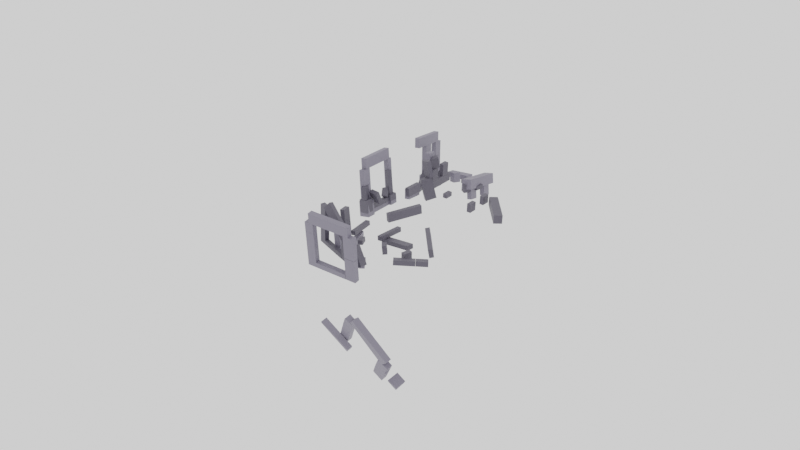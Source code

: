 # Source: stonehenge.blend  (saved by Blender 2.92.15; exported with 4.5.12 LTS)
import bpy
from mathutils import Matrix  # noqa: F401  (used for matrix-valued properties, if any)

bpy.ops.wm.read_factory_settings(use_empty=True)
scene = bpy.context.scene
scene.name = 'Scene'

# ---- collections
col_collection = bpy.data.collections.new('Collection'); scene.collection.children.link(col_collection)

# ---- images (referenced by path relative to the original .blend; pixels are not part of the script)
import os
ASSET_DIR = os.environ.get("B2B_ASSET_DIR", "")  # directory of the original .blend (textures are referenced by path, not embedded)
HERE = os.path.dirname(os.path.abspath(__file__))  # packed textures are extracted next to this script under _unpacked/

def load_image(name, relpath, width, height, colorspace="sRGB"):
    """Load a texture the original file referenced (path relative to the .blend, or extracted next to this script)."""
    p = next((c for c in (os.path.join(HERE, relpath), os.path.join(ASSET_DIR, relpath)) if relpath and os.path.exists(c)), "")
    if p:
        img = bpy.data.images.load(p, check_existing=True)
        img.name = name
    else:  # same state as the original file: an image datablock whose file is absent (Cycles renders it pink)
        img = bpy.data.images.new(name, width, height)
        img.source = "FILE"
        img.filepath = "//" + (relpath or name)
    img.colorspace_settings.name = colorspace
    return img
img_stonehenge_uv = load_image('Stonehenge-UV', 'stonehenge-state1.png', 1024, 1024, 'sRGB')

# ---- materials (node trees are filled in below, after node groups)
mat_stone = bpy.data.materials.new('Stone')
mat_stone_001 = bpy.data.materials.new('Stone.001')
mat_stone_001.diffuse_color = (0.2053, 0.1914, 0.2529, 1.0)
mat_stone_001.roughness = 0.5
mat_stone_001.specular_intensity = 0.7

# ---- material node trees
mat_stone.use_nodes = True; mat_stone.node_tree.nodes.clear()
_N = mat_stone.node_tree.nodes; _L = mat_stone.node_tree.links
n0 = _N.new('ShaderNodeOutputMaterial'); n0.name = 'Material Output'; n0.location = (300, 300)
n1 = _N.new('ShaderNodeTexNoise'); n1.name = 'Noise Texture'; n1.location = (209, 173)
n1.inputs[3].default_value = 20.0
n2 = _N.new('ShaderNodeBsdfPrincipled'); n2.name = 'Principled BSDF'; n2.location = (-304, 442)
n2.distribution = 'GGX'
n2.subsurface_method = 'BURLEY'
n2.inputs[0].default_value = (0.1067, 0.09975, 0.1305, 1.0)
n2.inputs[3].default_value = 1.45
n2.inputs[13].default_value = 0.7
n2.inputs[14].default_value = (0.5533, 0.5499, 0.5653, 1.0)
n2.inputs[27].default_value = (0.0, 0.0, 0.0, 1.0)
n2.inputs[28].default_value = 1.0
n3 = _N.new('ShaderNodeTexVoronoi'); n3.name = 'Voronoi Texture'; n3.location = (-11, 215)
n3.inputs[2].default_value = 0.0
n4 = _N.new('ShaderNodeTexImage'); n4.name = 'Image Texture'; n4.location = (100, 633)
n4.image = img_stonehenge_uv
_L.new(n2.outputs[0], n0.inputs[0])
_L.new(n1.outputs[1], n0.inputs[2])
_L.new(n3.outputs[1], n1.inputs[2])
n0.is_active_output = True
mat_stone_001.use_nodes = True; mat_stone_001.node_tree.nodes.clear()
_N = mat_stone_001.node_tree.nodes; _L = mat_stone_001.node_tree.links
n0 = _N.new('ShaderNodeBsdfPrincipled'); n0.name = 'Principled BSDF'; n0.location = (10, 300)
n0.distribution = 'GGX'
n0.subsurface_method = 'BURLEY'
n0.inputs[0].default_value = (0.2053, 0.1914, 0.2529, 1.0)
n0.inputs[3].default_value = 1.45
n0.inputs[13].default_value = 0.7
n0.inputs[27].default_value = (0.0, 0.0, 0.0, 1.0)
n0.inputs[28].default_value = 1.0
n1 = _N.new('ShaderNodeOutputMaterial'); n1.name = 'Material Output'; n1.location = (300, 300)
_L.new(n0.outputs[0], n1.inputs[0])
n1.is_active_output = True

# ---- world
world_world = bpy.data.worlds.new('World'); scene.world = world_world
world_world.use_nodes = True; world_world.node_tree.nodes.clear()
_N = world_world.node_tree.nodes; _L = world_world.node_tree.links
n0 = _N.new('ShaderNodeOutputWorld'); n0.name = 'World Output'; n0.location = (300, 300)
n1 = _N.new('ShaderNodeBackground'); n1.name = 'Background'; n1.location = (10, 300)
n1.inputs[0].default_value = (1.0, 1.0, 1.0, 1.0)
_L.new(n1.outputs[0], n0.inputs[0])
n0.is_active_output = True
world_world.color = (0.05088, 0.05088, 0.05088)
world_world.use_sun_shadow = False
world_world.sun_shadow_jitter_overblur = 0.0

# ---- lights
light_light = bpy.data.lights.new('Light', 'POINT')
light_light.transmission_factor = 0.0
light_light.energy = 5000.0
light_light.shadow_soft_size = 0.1
light_light.shadow_maximum_resolution = 0.006
light_light.use_absolute_resolution = True

# ---- meshes
me_east2 = bpy.data.meshes.new('East2')
me_east2.from_pydata([(6.186, 28.66, -1.029), (5.533, 28.53, -6.089), (6.145, 26.66, -0.9724), (5.492, 26.53, -6.033), (5.214, 28.68, -0.9042), (4.561, 28.55, -5.965), (5.172, 26.68, -0.8476), (4.52, 26.55, -5.908), (1.94, 23.53, -10.4), (4.894, 23.46, -10.78), (1.943, 21.57, -10.0), (4.898, 21.5, -10.38), (1.81, 23.33, -11.38), (4.764, 23.26, -11.76), (1.813, 21.37, -10.98), (4.768, 21.3, -11.36), (-1.094, 22.87, -9.393), (1.753, 23.58, -9.917), (-0.7837, 21.05, -10.16), (2.063, 21.76, -10.69), (-1.346, 23.21, -10.3), (1.501, 23.92, -10.82), (-1.036, 21.39, -11.07), (1.811, 22.1, -11.6), (4.926, 20.52, -10.19), (4.911, 28.37, -11.79), (6.909, 20.47, -10.44), (6.895, 28.33, -12.04), (4.796, 20.32, -11.16), (4.782, 28.17, -12.76), (6.779, 20.28, -11.41), (6.765, 28.13, -13.02), (1.932, 27.47, -11.21), (4.887, 27.4, -11.59), (1.936, 25.51, -10.81), (4.891, 25.44, -11.19), (1.802, 27.27, -12.18), (4.757, 27.2, -12.56), (1.806, 25.31, -11.78), (4.761, 25.24, -12.16), (0.5044, 20.63, -10.4), (7.903, 19.77, -13.36), (0.1228, 20.25, -11.25), (7.522, 19.39, -14.2), (4.017, 23.48, -1.503), (4.117, 24.98, -1.009), (5.976, 23.43, -1.755), (6.076, 24.93, -1.26), (3.859, 23.92, -2.815), (3.959, 25.42, -2.321), (5.818, 23.87, -3.067), (5.918, 25.37, -2.572), (4.81, 18.28, -1.902), (4.806, 20.23, -2.299), (5.815, 18.26, -2.031), (5.811, 20.21, -2.428), (4.679, 18.08, -2.885), (4.675, 20.03, -3.282), (5.683, 18.06, -3.014), (5.68, 20.01, -3.411), (4.271, 28.53, -13.01), (6.481, 28.14, -14.97), (4.524, 26.67, -12.34), (6.734, 26.27, -14.3), (3.611, 28.2, -13.68), (5.821, 27.81, -15.64), (3.864, 26.33, -13.02), (6.074, 25.94, -14.98), (1.988, 18.51, -7.026), (7.184, 19.33, -6.694), (2.429, 16.19, -8.182), (7.625, 17.02, -7.849), (1.971, 19.1, -8.206), (7.166, 19.92, -7.873), (2.412, 16.78, -9.361), (7.608, 17.6, -9.029), (-2.005, 17.59, -7.211), (1.978, 17.92, -6.859), (-1.836, 17.68, -9.202), (2.147, 18.01, -8.85), (-2.091, 18.59, -7.174), (1.892, 18.92, -6.821), (-1.922, 18.68, -9.164), (2.061, 19.01, -8.812), (3.194, -0.04207, -0.3752), (2.979, 7.7, 1.68), (5.189, 0.04036, -0.4777), (4.975, 7.782, 1.577), (3.133, 0.213, -1.342), (2.919, 7.955, 0.7127), (5.129, 0.2954, -1.445), (4.915, 8.038, 0.6102), (2.808, -0.02159, -6.168), (2.808, 5.789, -7.193), (3.779, -0.02159, -6.168), (3.779, 5.789, -7.193), (2.808, -0.1956, -7.155), (2.808, 5.615, -8.18), (3.779, -0.1956, -7.155), (3.779, 5.615, -8.18), (0.8382, 0.0072, -5.679), (3.818, 0.0072, -5.679), (0.8382, -1.962, -5.332), (3.818, -1.962, -5.332), (0.8382, -0.3277, -7.579), (3.818, -0.3277, -7.579), (0.8382, -2.297, -7.231), (3.818, -2.297, -7.231), (-0.7765, 0.8541, -6.592), (1.891, 2.046, -7.178), (-0.4921, 1.178, -4.639), (2.175, 2.37, -5.225), (-0.3533, -0.04993, -6.504), (2.314, 1.142, -7.09), (-0.0689, 0.2739, -4.551), (2.599, 1.466, -5.137), (-2.154, -0.04706, -6.589), (0.8262, -0.04706, -6.589), (-2.154, -1.721, -5.494), (0.8262, -1.721, -5.494), (-2.154, -0.5956, -7.428), (0.8262, -0.5956, -7.428), (-2.154, -2.269, -6.333), (0.8262, -2.269, -6.333), (2.379, 7.805, -7.081), (3.818, 7.805, -7.081), (2.379, 5.883, -6.743), (3.818, 5.883, -6.743), (2.379, 7.47, -8.981), (3.818, 7.47, -8.981), (2.379, 5.548, -8.642), (3.818, 5.548, -8.642), (-3.199, 7.235, -7.345), (2.361, 7.235, -7.345), (-3.199, 6.176, -7.349), (2.361, 6.176, -7.349), (-3.199, 7.239, -8.347), (2.361, 7.239, -8.347), (-3.199, 6.18, -8.352), (2.361, 6.18, -8.352), (1.059, 6.294, -7.631), (2.549, 5.268, -6.874), (0.4746, 5.412, -7.677), (1.964, 4.386, -6.919), (1.403, 6.113, -8.555), (2.893, 5.087, -7.797), (0.8193, 5.231, -8.6), (2.309, 4.205, -7.843), (1.779, 10.24, -5.454), (1.779, 14.21, -6.155), (3.779, 10.24, -5.454), (3.779, 14.21, -6.155), (1.779, 10.06, -6.441), (1.779, 14.04, -7.142), (3.779, 10.06, -6.441), (3.779, 14.04, -7.142), (6.047, 20.29, 13.96), (5.28, 25.76, 6.941), (8.031, 20.24, 13.7), (7.263, 25.71, 6.686), (5.857, 18.74, 12.77), (5.089, 24.21, 5.754), (7.84, 18.69, 12.52), (7.073, 24.16, 5.499), (4.846, 19.86, 5.979), (6.887, 19.81, 5.717), (4.849, 17.95, 6.369), (6.89, 17.9, 6.107), (4.721, 19.67, 5.042), (6.762, 19.62, 4.78), (4.724, 17.75, 5.433), (6.765, 17.71, 5.171), (4.848, 24.78, 4.972), (6.878, 24.74, 4.711), (4.851, 22.87, 5.362), (6.881, 22.82, 5.101), (4.723, 24.59, 4.035), (6.753, 24.54, 3.774), (4.726, 22.68, 4.425), (6.756, 22.63, 4.165), (0.3256, -16.21, 7.886), (-5.4, -15.72, 1.846), (1.7, -16.76, 6.539), (-4.026, -16.27, 0.499), (0.08816, -17.18, 8.032), (-5.637, -16.69, 1.993), (1.462, -17.72, 6.685), (-4.263, -17.23, 0.6458), (2.808, -10.85, 1.861), (2.808, -5.31, -0.1571), (3.779, -10.85, 1.861), (3.779, -5.31, -0.1571), (2.808, -11.2, 0.9193), (2.808, -5.653, -1.099), (3.779, -11.2, 0.9193), (3.779, -5.653, -1.099), (-2.165, -10.47, 0.06698), (3.794, -10.47, 0.06697), (-2.165, -12.35, 0.751), (3.794, -12.35, 0.751), (-2.165, -10.81, -0.8747), (3.794, -10.81, -0.8747), (-2.165, -12.69, -0.1906), (3.794, -12.69, -0.1906), (4.641, -16.51, 5.665), (3.655, -15.85, -0.5983), (5.601, -16.51, 5.514), (4.615, -15.84, -0.7491), (4.628, -17.51, 5.561), (3.642, -16.84, -0.7021), (5.587, -17.51, 5.41), (4.601, -16.84, -0.8528), (1.207, -16.48, 6.25), (5.603, -16.47, 5.559), (1.525, -16.7, 8.27), (5.921, -16.68, 7.579), (1.193, -17.51, 6.144), (5.589, -17.49, 5.453), (1.511, -17.72, 8.163), (5.907, -17.71, 7.472), (2.022, -15.03, 8.783), (6.016, -15.07, 10.75), (1.708, -16.97, 9.388), (5.702, -17.01, 11.35), (2.448, -15.38, 7.91), (6.442, -15.41, 9.873), (2.135, -17.32, 8.514), (6.128, -17.35, 10.48), (-4.509, -15.67, -1.063), (-2.572, -15.67, -1.367), (-4.243, -15.85, 0.6302), (-2.306, -15.85, 0.3258), (-4.523, -16.67, -1.167), (-2.586, -16.66, -1.471), (-4.256, -16.85, 0.5265), (-2.319, -16.84, 0.2221), (-2.547, -15.67, -1.371), (4.355, -15.65, -2.456), (-2.281, -15.85, 0.3219), (4.621, -15.83, -0.7626), (-2.561, -16.66, -1.475), (4.341, -16.64, -2.559), (-2.294, -16.84, 0.2182), (4.608, -16.82, -0.8664), (2.765, -12.74, 6.701), (2.765, -11.11, 5.561), (3.779, -12.74, 6.701), (3.779, -11.11, 5.561), (2.765, -13.32, 5.872), (2.765, -11.69, 4.732), (3.779, -13.32, 5.872), (3.779, -11.69, 4.732), (4.003, -4.151, 18.61), (2.788, 0.8991, 12.09), (5.97, -3.802, 18.52), (4.755, 1.247, 11.99), (4.11, -4.929, 17.99), (2.895, 0.1211, 11.47), (6.078, -4.58, 17.89), (4.862, 0.4695, 11.37), (5.211, -4.851, 13.25), (5.179, -6.102, 6.379), (5.131, -6.545, 13.56), (5.099, -7.795, 6.688), (4.21, -4.805, 13.25), (4.178, -6.056, 6.376), (4.13, -6.499, 13.56), (4.098, -7.749, 6.684), (3.472, -8.905, 9.797), (5.432, -8.827, 9.774), (3.532, -10.0, 11.12), (5.491, -9.927, 11.1), (3.495, -9.676, 9.157), (5.455, -9.598, 9.133), (3.555, -10.78, 10.48), (5.514, -10.7, 10.46), (4.702, -7.745, 21.34), (4.415, -9.619, 19.68), (5.018, -6.426, 19.8), (4.73, -8.299, 18.14), (5.713, -7.938, 21.39), (5.426, -9.811, 19.73), (6.029, -6.618, 19.84), (5.741, -8.491, 18.18), (4.408, -9.664, 19.64), (3.9, -12.97, 16.71), (4.723, -8.344, 18.1), (4.216, -11.65, 15.17), (5.419, -9.856, 19.69), (4.911, -13.17, 16.76), (5.734, -8.537, 18.14), (5.226, -11.85, 15.21), (3.948, -8.756, 7.864), (4.241, -2.49, 6.723), (3.944, -8.93, 6.908), (4.237, -2.664, 5.767), (2.947, -8.71, 7.86), (3.24, -2.444, 6.719), (2.943, -8.883, 6.905), (3.236, -2.618, 5.764), (3.691, -8.11, 16.83), (3.736, -9.994, 16.62), (3.538, -8.005, 15.88), (3.583, -9.889, 15.67), (5.575, -8.032, 16.54), (5.62, -9.915, 16.33), (5.422, -7.927, 15.59), (5.467, -9.81, 15.37), (7.423, 21.23, -14.98), (7.522, 19.39, -14.2), (7.805, 21.61, -14.14), (0.4056, 22.47, -11.18), (0.1228, 20.25, -11.25), (0.5044, 20.63, -10.4), (7.903, 19.77, -13.36), (0.02406, 22.09, -12.03)], [], [(0, 4, 6, 2), (3, 2, 6, 7), (7, 6, 4, 5), (5, 1, 3, 7), (1, 0, 2, 3), (5, 4, 0, 1), (8, 12, 14, 10), (11, 10, 14, 15), (15, 14, 12, 13), (13, 9, 11, 15), (9, 8, 10, 11), (13, 12, 8, 9), (16, 20, 22, 18), (19, 18, 22, 23), (23, 22, 20, 21), (21, 17, 19, 23), (17, 16, 18, 19), (21, 20, 16, 17), (24, 28, 30, 26), (27, 26, 30, 31), (31, 30, 28, 29), (29, 25, 27, 31), (25, 24, 26, 27), (29, 28, 24, 25), (32, 36, 38, 34), (35, 34, 38, 39), (39, 38, 36, 37), (37, 33, 35, 39), (33, 32, 34, 35), (37, 36, 32, 33), (41, 40, 42, 43), (43, 42, 312, 309), (40, 41, 314, 313), (42, 40, 313, 312), (41, 43, 309, 314), (44, 48, 50, 46), (47, 46, 50, 51), (51, 50, 48, 49), (49, 45, 47, 51), (45, 44, 46, 47), (49, 48, 44, 45), (52, 56, 58, 54), (55, 54, 58, 59), (59, 58, 56, 57), (57, 53, 55, 59), (53, 52, 54, 55), (57, 56, 52, 53), (60, 64, 66, 62), (63, 62, 66, 67), (67, 66, 64, 65), (65, 61, 63, 67), (61, 60, 62, 63), (65, 64, 60, 61), (68, 72, 74, 70), (71, 70, 74, 75), (75, 74, 72, 73), (73, 69, 71, 75), (69, 68, 70, 71), (73, 72, 68, 69), (76, 80, 82, 78), (79, 78, 82, 83), (83, 82, 80, 81), (81, 77, 79, 83), (77, 76, 78, 79), (81, 80, 76, 77), (84, 88, 90, 86), (87, 86, 90, 91), (91, 90, 88, 89), (89, 85, 87, 91), (85, 84, 86, 87), (89, 88, 84, 85), (92, 96, 98, 94), (95, 94, 98, 99), (99, 98, 96, 97), (97, 93, 95, 99), (93, 92, 94, 95), (97, 96, 92, 93), (100, 104, 106, 102), (103, 102, 106, 107), (107, 106, 104, 105), (105, 101, 103, 107), (101, 100, 102, 103), (105, 104, 100, 101), (108, 112, 114, 110), (111, 110, 114, 115), (115, 114, 112, 113), (113, 109, 111, 115), (109, 108, 110, 111), (113, 112, 108, 109), (116, 120, 122, 118), (119, 118, 122, 123), (123, 122, 120, 121), (121, 117, 119, 123), (117, 116, 118, 119), (121, 120, 116, 117), (124, 128, 130, 126), (127, 126, 130, 131), (131, 130, 128, 129), (129, 125, 127, 131), (125, 124, 126, 127), (129, 128, 124, 125), (132, 136, 138, 134), (135, 134, 138, 139), (139, 138, 136, 137), (137, 133, 135, 139), (133, 132, 134, 135), (137, 136, 132, 133), (140, 144, 146, 142), (143, 142, 146, 147), (147, 146, 144, 145), (145, 141, 143, 147), (141, 140, 142, 143), (145, 144, 140, 141), (148, 152, 154, 150), (151, 150, 154, 155), (155, 154, 152, 153), (153, 149, 151, 155), (149, 148, 150, 151), (153, 152, 148, 149), (156, 160, 162, 158), (159, 158, 162, 163), (163, 162, 160, 161), (161, 157, 159, 163), (157, 156, 158, 159), (161, 160, 156, 157), (164, 168, 170, 166), (167, 166, 170, 171), (171, 170, 168, 169), (169, 165, 167, 171), (165, 164, 166, 167), (169, 168, 164, 165), (172, 176, 178, 174), (175, 174, 178, 179), (179, 178, 176, 177), (177, 173, 175, 179), (173, 172, 174, 175), (177, 176, 172, 173), (180, 184, 186, 182), (183, 182, 186, 187), (187, 186, 184, 185), (185, 181, 183, 187), (181, 180, 182, 183), (185, 184, 180, 181), (188, 192, 194, 190), (191, 190, 194, 195), (195, 194, 192, 193), (193, 189, 191, 195), (189, 188, 190, 191), (193, 192, 188, 189), (196, 200, 202, 198), (199, 198, 202, 203), (203, 202, 200, 201), (201, 197, 199, 203), (197, 196, 198, 199), (201, 200, 196, 197), (204, 208, 210, 206), (207, 206, 210, 211), (211, 210, 208, 209), (209, 205, 207, 211), (205, 204, 206, 207), (209, 208, 204, 205), (212, 216, 218, 214), (215, 214, 218, 219), (219, 218, 216, 217), (217, 213, 215, 219), (213, 212, 214, 215), (217, 216, 212, 213), (220, 224, 226, 222), (223, 222, 226, 227), (227, 226, 224, 225), (225, 221, 223, 227), (221, 220, 222, 223), (225, 224, 220, 221), (228, 232, 234, 230), (231, 230, 234, 235), (235, 234, 232, 233), (233, 229, 231, 235), (229, 228, 230, 231), (233, 232, 228, 229), (236, 240, 242, 238), (239, 238, 242, 243), (243, 242, 240, 241), (241, 237, 239, 243), (237, 236, 238, 239), (241, 240, 236, 237), (244, 248, 250, 246), (247, 246, 250, 251), (251, 250, 248, 249), (249, 245, 247, 251), (245, 244, 246, 247), (249, 248, 244, 245), (252, 256, 258, 254), (255, 254, 258, 259), (259, 258, 256, 257), (257, 253, 255, 259), (253, 252, 254, 255), (257, 256, 252, 253), (260, 264, 266, 262), (263, 262, 266, 267), (267, 266, 264, 265), (265, 261, 263, 267), (261, 260, 262, 263), (265, 264, 260, 261), (268, 272, 274, 270), (271, 270, 274, 275), (275, 274, 272, 273), (273, 269, 271, 275), (269, 268, 270, 271), (273, 272, 268, 269), (276, 280, 282, 278), (279, 278, 282, 283), (283, 282, 280, 281), (281, 277, 279, 283), (277, 276, 278, 279), (281, 280, 276, 277), (284, 288, 290, 286), (287, 286, 290, 291), (291, 290, 288, 289), (289, 285, 287, 291), (285, 284, 286, 287), (289, 288, 284, 285), (292, 296, 298, 294), (295, 294, 298, 299), (299, 298, 296, 297), (297, 293, 295, 299), (293, 292, 294, 295), (297, 296, 292, 293), (300, 304, 306, 302), (303, 302, 306, 307), (307, 306, 304, 305), (305, 301, 303, 307), (301, 300, 302, 303), (305, 304, 300, 301), (311, 315, 312, 313), (309, 312, 315, 308), (308, 310, 314, 309), (310, 311, 313, 314), (308, 315, 311, 310)])
_uv = me_east2.uv_layers.new(name='UVMap')
_uv.uv.foreach_set('vector', [0.9167, 0.9386, 0.9456, 0.9382, 0.9456, 0.9858, 0.9167, 0.9861, 0.2913, 0.7094, 0.2913, 0.8339, 0.2625, 0.8325, 0.2625, 0.708, 0.0589, 0.4182, 0.0589, 0.5683, 0.0, 0.5681, 0.0, 0.4181, 0.9863, 0.3061, 0.9575, 0.3057, 0.9575, 0.2582, 0.9863, 0.2585, 0.1765, 0.4187, 0.1765, 0.5687, 0.1176, 0.5689, 0.1176, 0.4188, 0.8489, 0.339, 0.8489, 0.4635, 0.8201, 0.4649, 0.8201, 0.3404, 0.9551, 0.6043, 0.9257, 0.6043, 0.9257, 0.5454, 0.9551, 0.5454, 0.9259, 0.6821, 0.9259, 0.7698, 0.9046, 0.7702, 0.9046, 0.6824, 0.5398, 0.7451, 0.5398, 0.8327, 0.4987, 0.8296, 0.4987, 0.7421, 0.3648, 0.894, 0.3942, 0.894, 0.3942, 0.9529, 0.3648, 0.9529, 0.5809, 0.7421, 0.5809, 0.8296, 0.5398, 0.8327, 0.5398, 0.7451, 0.2113, 0.9156, 0.2113, 0.8278, 0.2326, 0.8281, 0.2326, 0.9159, 0.7163, 0.9569, 0.6873, 0.9559, 0.6873, 0.8978, 0.7163, 0.8988, 0.6989, 0.2508, 0.6989, 0.338, 0.67, 0.3372, 0.67, 0.2501, 0.4547, 0.6048, 0.4547, 0.6906, 0.3972, 0.6933, 0.3972, 0.6074, 0.955, 0.1474, 0.926, 0.1484, 0.926, 0.09029, 0.955, 0.08932, 0.1164, 0.597, 0.1164, 0.6829, 0.0589, 0.6802, 0.0589, 0.5943, 0.8755, 0.4269, 0.8755, 0.3398, 0.9043, 0.339, 0.9043, 0.4262, 0.9753, 0.4519, 0.9966, 0.4515, 0.9966, 0.5105, 0.9753, 0.5108, 0.6861, 0.3391, 0.6861, 0.5751, 0.6566, 0.5751, 0.6566, 0.339, 0.5657, 0.0, 0.5657, 0.1652, 0.5071, 0.1695, 0.5071, 0.004284, 0.9976, 0.05928, 0.9763, 0.05892, 0.9763, 0.0, 0.9976, 0.0003557, 0.5071, 0.3347, 0.5071, 0.1695, 0.5657, 0.1738, 0.5657, 0.339, 0.3496, 0.6802, 0.3496, 0.4442, 0.3791, 0.4441, 0.3791, 0.6802, 0.9551, 0.3979, 0.9256, 0.398, 0.9256, 0.3391, 0.9551, 0.339, 0.9044, 0.6335, 0.9044, 0.5457, 0.9257, 0.5454, 0.9257, 0.6331, 0.1169, 0.8204, 0.1169, 0.7328, 0.158, 0.7358, 0.158, 0.8234, 0.9551, 0.6633, 0.9257, 0.6632, 0.9257, 0.6043, 0.9551, 0.6044, 0.645, 0.8395, 0.645, 0.7519, 0.6861, 0.7489, 0.6861, 0.8365, 0.9256, 0.3394, 0.9256, 0.4272, 0.9043, 0.4268, 0.9043, 0.339, 0.7114, 0.339, 0.7114, 0.5715, 0.6861, 0.5742, 0.6861, 0.3416, 0.0765, 0.2625, 0.0765, 0.2625, 0.0765, 0.2625, 0.0765, 0.2625, 0.0765, 0.2625, 0.0765, 0.2625, 0.0765, 0.2625, 0.0765, 0.2625, 0.0765, 0.2625, 0.0765, 0.2625, 0.0765, 0.2625, 0.0765, 0.2625, 0.0765, 0.2625, 0.0765, 0.2625, 0.0765, 0.2625, 0.0765, 0.2625, 0.6848, 0.8976, 0.645, 0.8983, 0.645, 0.8402, 0.6848, 0.8395, 0.8489, 0.3389, 0.8489, 0.2924, 0.8899, 0.2925, 0.8899, 0.339, 0.3353, 0.8358, 0.3801, 0.8355, 0.3801, 0.8938, 0.3353, 0.894, 0.7271, 0.8978, 0.6873, 0.8971, 0.6873, 0.839, 0.7271, 0.8398, 0.5976, 0.8342, 0.6424, 0.8345, 0.6424, 0.8927, 0.5976, 0.8925, 0.8434, 0.1689, 0.8434, 0.1223, 0.8845, 0.1222, 0.8845, 0.1687, 0.9575, 0.3065, 0.979, 0.3061, 0.979, 0.336, 0.9575, 0.3363, 0.9167, 0.9381, 0.9167, 0.8796, 0.9464, 0.8797, 0.9464, 0.9382, 0.8503, 0.9881, 0.8503, 0.9471, 0.88, 0.945, 0.88, 0.986, 0.4987, 0.9497, 0.5202, 0.9501, 0.5202, 0.9799, 0.4987, 0.9796, 0.8232, 0.9413, 0.8232, 0.9822, 0.7935, 0.9801, 0.7935, 0.9391, 0.9478, 0.0, 0.9478, 0.05854, 0.9181, 0.05859, 0.9181, 4.578e-05, 0.2794, 0.4219, 0.3024, 0.4236, 0.3024, 0.4823, 0.2794, 0.4805, 0.9167, 0.821, 0.9167, 0.9012, 0.8904, 0.9067, 0.8904, 0.8265, 0.393, 0.6984, 0.393, 0.7766, 0.3496, 0.7584, 0.3496, 0.6802, 0.9784, 0.7973, 0.9553, 0.7991, 0.9553, 0.7404, 0.9784, 0.7387, 0.1765, 0.7688, 0.1765, 0.6906, 0.2199, 0.6725, 0.2199, 0.7506, 0.9167, 0.457, 0.9167, 0.5372, 0.8904, 0.5317, 0.8904, 0.4515, 0.4952, 0.8377, 0.4564, 0.838, 0.4564, 0.7619, 0.4952, 0.7616, 0.2326, 0.2639, 0.2326, 0.4166, 0.1941, 0.4157, 0.1941, 0.2631, 0.0765, 0.2629, 0.0765, 0.4181, 0.0, 0.4177, 0.0, 0.2625, 0.5976, 0.7578, 0.6364, 0.7581, 0.6364, 0.8342, 0.5976, 0.8339, 0.1941, 0.2631, 0.1941, 0.4183, 0.1176, 0.4187, 0.1176, 0.2635, 0.0765, 0.416, 0.0765, 0.2633, 0.115, 0.2625, 0.115, 0.4151, 0.9259, 0.6821, 0.9553, 0.6824, 0.9553, 0.7407, 0.9259, 0.7404, 0.8957, 0.00158, 0.8957, 0.1192, 0.8709, 0.1176, 0.8709, 0.0, 0.5071, 0.6671, 0.5071, 0.5499, 0.558, 0.5459, 0.558, 0.663, 0.9259, 0.741, 0.9553, 0.7407, 0.9553, 0.799, 0.9259, 0.7994, 0.2273, 0.5553, 0.2273, 0.6725, 0.1765, 0.6684, 0.1765, 0.5513, 0.8977, 0.1689, 0.8977, 0.2865, 0.8729, 0.2881, 0.8729, 0.1704, 0.4845, 0.9603, 0.4564, 0.96, 0.4564, 0.9011, 0.4845, 0.9014, 0.6786, 0.0, 0.6786, 0.236, 0.6491, 0.236, 0.6491, 4.768e-07, 0.3496, 0.2221, 0.3496, 0.0001747, 0.4085, 0.0, 0.4085, 0.2219, 0.2329, 0.9023, 0.261, 0.902, 0.261, 0.9609, 0.2329, 0.9612, 0.3496, 0.444, 0.3496, 0.2221, 0.4085, 0.2222, 0.4085, 0.4441, 0.6566, 0.339, 0.6566, 0.575, 0.6271, 0.575, 0.6271, 0.339, 0.5419, 0.9787, 0.5202, 0.9783, 0.5202, 0.9497, 0.5419, 0.9501, 0.4859, 0.5878, 0.4859, 0.7616, 0.4564, 0.7616, 0.4564, 0.5878, 0.8221, 0.8078, 0.8221, 0.6841, 0.8506, 0.6821, 0.8506, 0.8058, 0.5478, 0.9511, 0.5695, 0.9507, 0.5695, 0.9793, 0.5478, 0.9797, 0.8512, 0.5474, 0.8512, 0.6711, 0.8227, 0.6691, 0.8227, 0.5454, 0.6271, 0.584, 0.6271, 0.7578, 0.5976, 0.7578, 0.5976, 0.584, 0.4539, 0.8474, 0.3972, 0.8473, 0.3972, 0.7884, 0.4539, 0.7885, 0.6873, 0.8383, 0.6873, 0.7505, 0.729, 0.7512, 0.729, 0.839, 0.2922, 0.8008, 0.2922, 0.7132, 0.334, 0.7163, 0.334, 0.8038, 0.1156, 0.8369, 0.0589, 0.8369, 0.0589, 0.778, 0.1156, 0.778, 0.7393, 0.8048, 0.7393, 0.7173, 0.7811, 0.7142, 0.7811, 0.8018, 0.01549, 0.8443, 0.01549, 0.7565, 0.05715, 0.7558, 0.05715, 0.8436, 0.9734, 0.9383, 0.9464, 0.9394, 0.9464, 0.8806, 0.9734, 0.8796, 0.9201, 0.1751, 0.9201, 0.2582, 0.8977, 0.252, 0.8977, 0.1689, 0.3972, 0.7784, 0.3972, 0.6933, 0.4399, 0.7033, 0.4399, 0.7884, 0.9465, 0.8199, 0.9734, 0.8209, 0.9734, 0.8796, 0.9465, 0.8786, 0.0589, 0.778, 0.0589, 0.6928, 0.1016, 0.6829, 0.1016, 0.768, 0.8957, 0.08932, 0.8957, 0.006205, 0.9181, 0.0, 0.9181, 0.08311, 0.4268, 0.8474, 0.4563, 0.8474, 0.4563, 0.9063, 0.4268, 0.9063, 0.9046, 0.6829, 0.9046, 0.7704, 0.8772, 0.7696, 0.8772, 0.6821, 0.2867, 0.6198, 0.2867, 0.7076, 0.2329, 0.708, 0.2329, 0.6202, 0.9496, 0.2277, 0.9201, 0.2278, 0.9201, 0.1689, 0.9496, 0.1689, 0.2922, 0.7128, 0.2922, 0.625, 0.346, 0.6254, 0.346, 0.7132, 0.9044, 0.5454, 0.9044, 0.6329, 0.877, 0.6337, 0.877, 0.5462, 0.8503, 0.8786, 0.7935, 0.8785, 0.7935, 0.821, 0.8503, 0.8211, 0.9189, 0.7711, 0.9189, 0.8136, 0.8772, 0.8128, 0.8772, 0.7704, 0.7393, 0.9051, 0.7393, 0.8628, 0.7801, 0.8658, 0.7801, 0.9081, 0.8476, 0.5332, 0.7909, 0.5333, 0.7909, 0.4758, 0.8476, 0.4757, 0.333, 0.8653, 0.333, 0.9076, 0.2922, 0.9106, 0.2922, 0.8683, 0.877, 0.6768, 0.877, 0.6344, 0.9186, 0.6337, 0.9186, 0.6761, 0.9462, 0.5433, 0.9167, 0.5432, 0.9167, 0.512, 0.9462, 0.5121, 0.7889, 0.3327, 0.7889, 0.1689, 0.8138, 0.1691, 0.8138, 0.3329, 0.7652, 0.5024, 0.7652, 0.339, 0.7909, 0.3403, 0.7909, 0.5037, 0.9462, 0.5121, 0.9756, 0.512, 0.9756, 0.5432, 0.9462, 0.5433, 0.7935, 0.5454, 0.7935, 0.7087, 0.7678, 0.71, 0.7678, 0.5467, 0.8128, 0.0, 0.8128, 0.1638, 0.788, 0.1641, 0.788, 0.0002911, 0.79, 0.5037, 0.79, 0.5308, 0.7652, 0.5383, 0.7652, 0.5112, 0.8904, 0.4766, 0.8904, 0.533, 0.8682, 0.5372, 0.8682, 0.4808, 0.8682, 0.4808, 0.8682, 0.5372, 0.8476, 0.5321, 0.8476, 0.4757, 0.9744, 0.2271, 0.9744, 0.2543, 0.9496, 0.2468, 0.9496, 0.2197, 0.3143, 0.8653, 0.3143, 0.8089, 0.335, 0.8038, 0.335, 0.8603, 0.2922, 0.8611, 0.2922, 0.8047, 0.3143, 0.8089, 0.3143, 0.8653, 0.9734, 0.8199, 0.9951, 0.8202, 0.9951, 0.8791, 0.9734, 0.8788, 0.8729, 0.1689, 0.8729, 0.2878, 0.8434, 0.2878, 0.8434, 0.1689, 0.1176, 0.6578, 0.1176, 0.5732, 0.1762, 0.5689, 0.1762, 0.6535, 0.8237, 0.9374, 0.8453, 0.9371, 0.8453, 0.996, 0.8237, 0.9964, 0.6114, 0.3347, 0.6114, 0.2501, 0.67, 0.2543, 0.67, 0.339, 0.8414, 0.119, 0.8414, 0.0, 0.8709, 3.433e-05, 0.8709, 0.119, 0.2199, 0.8277, 0.1621, 0.8278, 0.1621, 0.7688, 0.2199, 0.7688, 0.2329, 0.0, 0.2329, 0.2629, 0.1752, 0.2631, 0.1752, 0.0001326, 0.0, 0.2625, 0.0, 0.0003633, 0.05878, 0.0, 0.05878, 0.2621, 0.393, 0.8355, 0.3353, 0.8355, 0.3353, 0.7766, 0.393, 0.7766, 0.1176, 0.0003633, 0.1176, 0.2625, 0.05878, 0.2621, 0.05878, 0.0, 0.1176, 0.2629, 0.1176, 0.0, 0.1752, 0.0001327, 0.1752, 0.2631, 0.2043, 0.916, 0.2326, 0.9159, 0.2326, 0.9734, 0.2043, 0.9734, 0.5064, 0.5878, 0.5064, 0.6484, 0.4859, 0.6487, 0.4859, 0.5881, 0.8904, 0.824, 0.8904, 0.8845, 0.8503, 0.8815, 0.8503, 0.821, 0.7393, 0.9081, 0.7676, 0.9082, 0.7676, 0.9656, 0.7393, 0.9656, 0.0589, 0.9004, 0.0589, 0.8399, 0.09903, 0.8369, 0.09903, 0.8974, 0.9784, 0.7993, 0.9784, 0.7387, 0.9989, 0.739, 0.9989, 0.7996, 0.2922, 0.9106, 0.3205, 0.9106, 0.3205, 0.9681, 0.2922, 0.9681, 0.9791, 0.2295, 0.9791, 0.1692, 0.9996, 0.1689, 0.9996, 0.2292, 0.4966, 0.841, 0.4966, 0.9011, 0.4564, 0.8982, 0.4564, 0.838, 0.9167, 0.9642, 0.8884, 0.9642, 0.8884, 0.9067, 0.9167, 0.9067, 0.273, 0.8389, 0.273, 0.8991, 0.2329, 0.902, 0.2329, 0.8419, 0.9669, 0.9397, 0.9669, 1.0, 0.9464, 0.9997, 0.9464, 0.9394, 0.9734, 0.8796, 0.9947, 0.8867, 0.9947, 0.942, 0.9734, 0.9349, 0.7393, 0.339, 0.7393, 0.5273, 0.7114, 0.5336, 0.7114, 0.3453, 0.3035, 0.475, 0.3035, 0.2455, 0.3496, 0.2585, 0.3496, 0.4881, 0.7163, 0.9049, 0.7376, 0.8978, 0.7376, 0.9531, 0.7163, 0.9602, 0.279, 0.2455, 0.279, 0.475, 0.2329, 0.4881, 0.2329, 0.2585, 0.7393, 0.5399, 0.7393, 0.7282, 0.7114, 0.7219, 0.7114, 0.5336, 0.9792, 0.6763, 0.9551, 0.6751, 0.9551, 0.6466, 0.9792, 0.6478, 0.6861, 0.5751, 0.6861, 0.7489, 0.6566, 0.7489, 0.6566, 0.5752, 0.8128, 0.1386, 0.8128, 0.0, 0.8414, 0.0003967, 0.8414, 0.139, 0.1863, 0.9749, 0.1621, 0.9762, 0.1621, 0.9476, 0.1863, 0.9464, 0.8221, 0.6821, 0.8221, 0.8206, 0.7935, 0.821, 0.7935, 0.6825, 0.6271, 0.7488, 0.6271, 0.575, 0.6566, 0.5751, 0.6566, 0.7488, 0.5773, 0.9507, 0.5478, 0.9507, 0.5478, 0.8918, 0.5773, 0.8918, 0.3035, 0.2467, 0.3035, 0.4219, 0.2794, 0.4206, 0.2794, 0.2455, 0.5034, 0.4115, 0.5034, 0.5871, 0.4564, 0.5878, 0.4564, 0.4122, 0.5282, 0.9497, 0.4987, 0.9497, 0.4987, 0.8908, 0.5282, 0.8908, 0.1059, 0.4188, 0.1059, 0.5943, 0.0589, 0.5937, 0.0589, 0.4181, 0.6873, 0.7505, 0.6873, 0.5754, 0.7114, 0.5742, 0.7114, 0.7493, 0.946, 0.2572, 0.9201, 0.2564, 0.9201, 0.2278, 0.946, 0.2286, 0.5875, 0.5459, 0.5875, 0.7329, 0.558, 0.733, 0.558, 0.546, 0.7594, 0.1679, 0.7594, 0.0, 0.788, 0.0009155, 0.788, 0.1689, 0.8387, 0.1676, 0.8128, 0.1684, 0.8128, 0.1398, 0.8387, 0.139, 0.7678, 0.5454, 0.7678, 0.7133, 0.7393, 0.7142, 0.7393, 0.5463, 0.7335, 5.15e-05, 0.7335, 0.187, 0.704, 0.187, 0.704, 0.0, 0.928, 0.3185, 0.8977, 0.3185, 0.8977, 0.2582, 0.928, 0.2582, 0.8489, 0.4699, 0.8489, 0.339, 0.8755, 0.3398, 0.8755, 0.4708, 0.5657, 0.1326, 0.5657, 0.001736, 0.6199, 0.0, 0.6199, 0.1309, 0.8957, 0.08937, 0.926, 0.08932, 0.926, 0.1496, 0.8957, 0.1497, 0.2306, 0.4204, 0.2306, 0.5513, 0.1765, 0.5496, 0.1765, 0.4187, 0.8772, 0.6821, 0.8772, 0.813, 0.8506, 0.8138, 0.8506, 0.6829, 0.08573, 0.9625, 0.0589, 0.96, 0.0589, 0.9004, 0.08573, 0.9029, 0.7335, 0.3308, 0.7335, 0.2125, 0.7593, 0.2194, 0.7593, 0.3377, 0.2922, 0.625, 0.2922, 0.498, 0.3379, 0.4881, 0.3379, 0.6151, 0.08573, 0.9029, 0.1126, 0.9004, 0.1126, 0.96, 0.08573, 0.9625, 0.6114, 0.212, 0.6114, 0.339, 0.5657, 0.3291, 0.5657, 0.2021, 0.8512, 0.6705, 0.8512, 0.5523, 0.877, 0.5454, 0.877, 0.6636, 0.9551, 0.5454, 0.9846, 0.5454, 0.9846, 0.596, 0.9551, 0.5959, 0.8495, 0.8794, 0.8495, 0.9371, 0.8237, 0.9363, 0.8237, 0.8786, 0.5932, 0.8327, 0.5932, 0.8903, 0.5478, 0.8918, 0.5478, 0.8341, 0.9846, 0.6465, 0.9551, 0.6466, 0.9551, 0.596, 0.9846, 0.596, 0.1168, 0.8854, 0.1168, 0.8278, 0.1621, 0.8292, 0.1621, 0.8869, 0.7676, 0.9666, 0.7676, 0.9089, 0.7935, 0.9081, 0.7935, 0.9658, 0.9846, 0.3896, 0.9551, 0.3896, 0.9551, 0.339, 0.9846, 0.3391, 0.7652, 0.3398, 0.7652, 0.5454, 0.7393, 0.5446, 0.7393, 0.339, 0.5525, 0.339, 0.5525, 0.5445, 0.5071, 0.5459, 0.5071, 0.3405, 0.9845, 0.1399, 0.955, 0.1399, 0.955, 0.08937, 0.9845, 0.08932, 0.5525, 0.5445, 0.5525, 0.339, 0.5979, 0.3405, 0.5979, 0.5459, 0.7594, 0.0, 0.7594, 0.2055, 0.7335, 0.2063, 0.7335, 0.000793, 0.9461, 0.08913, 0.9181, 0.08837, 0.9181, 0.05859, 0.9461, 0.05935, 0.9465, 0.821, 0.9465, 0.8795, 0.9167, 0.8796, 0.9167, 0.8211, 0.397, 0.9761, 0.397, 0.9218, 0.4268, 0.9221, 0.4268, 0.9763, 0.9461, 0.05935, 0.974, 0.05859, 0.974, 0.08837, 0.9461, 0.08913, 0.04535, 0.9187, 0.04535, 0.973, 0.01549, 0.9732, 0.01549, 0.919, 0.1168, 0.9454, 0.1168, 0.8869, 0.1466, 0.8869, 0.1466, 0.9454, 0.3353, 0.8941, 0.3648, 0.894, 0.3648, 0.9528, 0.3353, 0.9529, 0.6491, 0.000371, 0.6491, 0.245, 0.6199, 0.2446, 0.6199, 0.0, 0.2329, 0.2448, 0.2329, 0.0, 0.2913, 0.0006676, 0.2913, 0.2455, 0.5976, 0.8927, 0.6271, 0.8928, 0.6271, 0.9516, 0.5976, 0.9515, 0.3496, 0.0, 0.3496, 0.2448, 0.2913, 0.2455, 0.2913, 0.0006676, 0.5979, 0.584, 0.5979, 0.3394, 0.6271, 0.339, 0.6271, 0.5836, 0.146, 0.9846, 0.1168, 0.9816, 0.1168, 0.9454, 0.146, 0.9484, 0.7335, 0.1876, 0.7335, 0.3377, 0.704, 0.3372, 0.704, 0.187, 0.4564, 0.2058, 0.4564, 0.0001755, 0.5071, 0.0, 0.5071, 0.2056, 0.8138, 0.3028, 0.843, 0.2998, 0.843, 0.3359, 0.8138, 0.3389, 0.4564, 0.4114, 0.4564, 0.2058, 0.5071, 0.2059, 0.5071, 0.4115, 0.7889, 0.1689, 0.7889, 0.319, 0.7594, 0.3195, 0.7594, 0.1694, 0.9791, 0.2197, 0.9496, 0.2196, 0.9496, 0.1689, 0.9791, 0.1689, 0.928, 0.3159, 0.928, 0.2582, 0.9575, 0.2583, 0.9575, 0.316, 0.5657, 0.2021, 0.5657, 0.1444, 0.6162, 0.1441, 0.6162, 0.2018, 0.9551, 0.4487, 0.9256, 0.4488, 0.9256, 0.398, 0.9551, 0.398, 0.7393, 0.8626, 0.7393, 0.8048, 0.7897, 0.8051, 0.7897, 0.8628, 0.645, 0.9561, 0.645, 0.8984, 0.6744, 0.8983, 0.6744, 0.956, 0.1923, 0.9464, 0.1621, 0.9459, 0.1621, 0.8859, 0.1923, 0.8864, 0.3972, 0.921, 0.3972, 0.8474, 0.4268, 0.8482, 0.4268, 0.9218, 0.1762, 0.6578, 0.1762, 0.7318, 0.1169, 0.7328, 0.1169, 0.6589, 0.9468, 0.5116, 0.9167, 0.512, 0.9167, 0.452, 0.9468, 0.4515, 0.558, 0.6681, 0.558, 0.7421, 0.4987, 0.741, 0.4987, 0.6671, 0.01549, 0.9187, 0.01549, 0.8451, 0.04514, 0.8443, 0.04514, 0.9179, 0.8804, 0.945, 0.8503, 0.9445, 0.8503, 0.8845, 0.8804, 0.885, 0.2625, 0.7088, 0.2625, 0.8389, 0.2329, 0.8381, 0.2329, 0.708, 0.3972, 0.6048, 0.3972, 0.4741, 0.4564, 0.473, 0.4564, 0.6037, 0.7935, 0.8791, 0.8237, 0.8786, 0.8237, 0.9386, 0.7935, 0.9391, 0.2329, 0.6188, 0.2329, 0.4881, 0.2922, 0.4891, 0.2922, 0.6198, 0.8138, 0.2998, 0.8138, 0.1697, 0.8434, 0.1689, 0.8434, 0.299, 0.6185, 0.9516, 0.6185, 0.9811, 0.5976, 0.9815, 0.5976, 0.952, 0.7935, 0.6821, 0.7935, 0.5484, 0.8227, 0.5454, 0.8227, 0.6791, 0.0, 0.7557, 0.0, 0.5683, 0.02858, 0.5684, 0.02858, 0.7558, 0.5904, 0.9511, 0.5904, 0.9806, 0.5695, 0.9802, 0.5695, 0.9507, 0.02858, 0.7558, 0.02858, 0.5684, 0.05715, 0.5683, 0.05715, 0.7557, 0.8201, 0.342, 0.8201, 0.4757, 0.7909, 0.4727, 0.7909, 0.339, 0.9808, 0.3926, 0.9808, 0.4488, 0.9551, 0.4484, 0.9551, 0.3922, 0.4987, 0.8347, 0.5478, 0.8327, 0.5478, 0.8887, 0.4987, 0.8908, 0.9478, 0.05592, 0.9478, 5.484e-05, 0.9763, 0.0, 0.9763, 0.05586, 0.9553, 0.7387, 0.9553, 0.6824, 0.9809, 0.6821, 0.9809, 0.7383, 0.9753, 0.4516, 0.9753, 0.5075, 0.9468, 0.5074, 0.9468, 0.4515, 0.1621, 0.8278, 0.2113, 0.8298, 0.2113, 0.8859, 0.1621, 0.8838, 0.2888, 0.9611, 0.261, 0.961, 0.261, 0.902, 0.2888, 0.9022, 0.4085, 0.2272, 0.4085, 0.0, 0.4564, 0.009361, 0.4564, 0.2365, 0.4268, 0.9065, 0.4546, 0.9063, 0.4546, 0.9652, 0.4268, 0.9654, 0.4085, 0.473, 0.4085, 0.2459, 0.4564, 0.2365, 0.4564, 0.4637, 0.6786, 0.2325, 0.6786, 0.0, 0.704, 0.002622, 0.704, 0.2352])
me_east2.materials.append(mat_stone)
me_east2.use_remesh_preserve_volume = False
me_east2.use_remesh_preserve_attributes = False
me_east2.use_mirror_vertex_groups = False
me_east2.update()
me_stonehenge_east2 = bpy.data.meshes.new('Stonehenge_East2')
me_stonehenge_east2.from_pydata([(-3.58, 1.513, -1.234), (-3.575, 1.603, -1.147), (-3.375, 1.487, -1.039), (-3.38, 1.397, -1.126), (-3.783, 1.056, -0.7463), (-3.778, 1.146, -0.6597), (-3.978, 1.262, -0.7675), (-3.983, 1.172, -0.8541), (-3.137, 1.19, -0.008093), (-3.198, 1.114, 0.0747), (-2.974, 1.023, 0.155), (-2.913, 1.099, 0.07224), (-2.93, 0.8262, -0.1909), (-2.99, 0.7501, -0.1081), (-3.214, 0.8412, -0.1884), (-3.154, 0.9172, -0.2712), (-3.12, 1.467, 0.2586), (-3.181, 1.391, 0.3414), (-2.957, 1.3, 0.4217), (-2.896, 1.376, 0.339), (-2.913, 1.103, 0.07584), (-2.974, 1.027, 0.1586), (-3.198, 1.118, 0.07829), (-3.137, 1.194, -0.004501), (-2.819, 0.7786, -0.1533), (-2.879, 0.7025, -0.07051), (-2.89, 0.5191, -0.2471), (-2.83, 0.5952, -0.3299), (-3.728, 0.9598, -0.6518), (-3.788, 0.8838, -0.569), (-3.777, 1.067, -0.3924), (-3.716, 1.143, -0.4752), (-3.588, 1.374, -0.1697), (-3.649, 1.298, -0.08695), (-3.425, 1.207, -0.006615), (-3.364, 1.283, -0.08941), (-3.381, 1.009, -0.3525), (-3.441, 0.9333, -0.2697), (-3.665, 1.024, -0.3501), (-3.605, 1.1, -0.4329), (-2.549, 1.426, 0.6382), (-2.61, 1.35, 0.721), (-2.621, 1.166, 0.5444), (-2.56, 1.242, 0.4616), (-3.458, 1.607, 0.1397), (-3.518, 1.531, 0.2225), (-3.507, 1.714, 0.3991), (-3.447, 1.79, 0.3163), (-3.119, 1.333, -0.7142), (-3.27, 1.273, -0.6424), (-3.281, 1.092, -0.8169), (-3.13, 1.151, -0.8886), (-3.235, 1.274, -1.009), (-3.386, 1.214, -0.9373), (-3.375, 1.395, -0.7628), (-3.224, 1.455, -0.8345), (-2.642, 0.9165, -0.4892), (-2.703, 0.8397, -0.4056), (-2.709, 0.7468, -0.495), (-2.648, 0.8236, -0.5786), (-2.871, 0.914, -0.6585), (-2.932, 0.8372, -0.5749), (-2.926, 0.9302, -0.4854), (-2.865, 1.007, -0.569), (-3.571, 1.651, 0.09697), (-3.632, 1.575, 0.1798), (-3.408, 1.484, 0.2601), (-3.347, 1.56, 0.1773), (-3.364, 1.286, -0.08581), (-3.424, 1.21, -0.003022), (-3.648, 1.301, -0.08336), (-3.588, 1.377, -0.1662), (-2.241, 1.131, -0.1878), (-2.302, 1.055, -0.105), (-2.077, 0.964, -0.02467), (-2.017, 1.04, -0.1075), (-2.039, 0.6722, -0.4617), (-2.1, 0.5962, -0.3789), (-2.324, 0.6872, -0.4592), (-2.263, 0.7632, -0.542), (-2.218, 1.504, 0.1713), (-2.279, 1.428, 0.2541), (-2.055, 1.337, 0.3344), (-1.994, 1.413, 0.2516), (-2.017, 1.045, -0.1026), (-2.077, 0.9691, -0.01983), (-2.301, 1.06, -0.1002), (-2.241, 1.136, -0.183), (-0.12, 0.5225, 1.472), (-0.1831, 0.4442, 1.551), (-0.2038, 0.2726, 1.364), (-0.1406, 0.3508, 1.285), (-1.024, 0.7728, 0.9953), (-1.087, 0.6946, 1.074), (-1.067, 0.8662, 1.261), (-1.003, 0.9445, 1.183), (-0.349, -0.2775, 0.4932), (-0.4122, -0.3557, 0.572), (-0.4222, -0.4391, 0.4811), (-0.3591, -0.3609, 0.4024), (-1.01, -0.05015, 0.1891), (-1.073, -0.1284, 0.2678), (-1.063, -0.045, 0.3587), (-0.9995, 0.03322, 0.28), (-0.2918, -0.07342, 0.6414), (-0.4134, -0.224, 0.7929), (-0.1928, -0.3293, 0.8652), (-0.07127, -0.1788, 0.7137), (-0.102, -0.4346, 0.4348), (-0.2236, -0.5851, 0.5863), (-0.4441, -0.4798, 0.514), (-0.3225, -0.3292, 0.3625), (-0.2581, 0.4053, 1.242), (-0.3213, 0.3271, 1.32), (-0.1008, 0.2218, 1.393), (-0.03759, 0.3, 1.314), (-0.06836, 0.04417, 1.035), (-0.1315, -0.03405, 1.114), (-0.352, 0.07128, 1.041), (-0.2889, 0.1495, 0.9627), (-0.2893, 0.146, 0.9589), (-0.3525, 0.06779, 1.038), (-0.1319, -0.03754, 1.11), (-0.06878, 0.04068, 1.031), (-0.09954, -0.2151, 0.7523), (-0.1627, -0.2934, 0.831), (-0.3832, -0.188, 0.7587), (-0.3201, -0.1098, 0.68), (-1.183, 0.2095, 0.213), (-1.304, 0.05891, 0.3645), (-1.089, -0.04386, 0.435), (-0.9677, 0.1067, 0.2835), (-0.9826, -0.01688, 0.1488), (-1.104, -0.1674, 0.3003), (-1.319, -0.06466, 0.2298), (-1.198, 0.08589, 0.07827), (-1.107, 0.6316, 0.7851), (-1.17, 0.5534, 0.8638), (-1.054, 0.4976, 0.902), (-0.9905, 0.5759, 0.8233), (-1.048, 0.09855, 0.303), (-1.111, 0.02033, 0.3817), (-1.228, 0.07609, 0.3434), (-1.165, 0.1543, 0.2647), (-1.087, 0.8021, 0.9709), (-1.15, 0.7239, 1.05), (-1.033, 0.6681, 1.088), (-0.97, 0.7464, 1.009), (-0.9902, 0.578, 0.8257), (-1.053, 0.4998, 0.9044), (-1.17, 0.5556, 0.8661), (-1.107, 0.6338, 0.7874), (-1.407, 0.4985, 0.04819), (-1.467, 0.4225, 0.131), (-1.478, 0.2391, -0.04561), (-1.418, 0.3151, -0.1284), (-1.87, 0.4988, -0.2906), (-1.931, 0.4228, -0.2078), (-1.92, 0.6062, -0.03122), (-1.859, 0.6822, -0.114), (-1.529, 1.724, -0.865), (-1.661, 1.564, -0.7251), (-1.646, 1.39, -0.911), (-1.515, 1.551, -1.051), (-2.481, 1.952, -1.499), (-2.612, 1.791, -1.359), (-2.626, 1.965, -1.173), (-2.495, 2.125, -1.313), (-1.861, 1.637, -1.166), (-1.925, 1.559, -1.097), (-1.714, 1.471, -0.9994), (-1.65, 1.55, -1.068), (-1.635, 1.371, -1.259), (-1.7, 1.292, -1.191), (-1.911, 1.38, -1.289), (-1.846, 1.459, -1.357), (-2.405, 1.862, -1.419), (-2.469, 1.783, -1.351), (-2.258, 1.696, -1.253), (-2.194, 1.775, -1.321), (-2.179, 1.597, -1.512), (-2.244, 1.518, -1.443), (-2.455, 1.606, -1.541), (-2.39, 1.684, -1.61), (2.775, -0.2077, 0.9739), (2.874, -0.2846, 0.998), (2.788, -0.4506, 0.8251), (2.689, -0.3737, 0.801), (2.124, -0.8643, 1.555), (2.223, -0.9412, 1.579), (2.31, -0.7753, 1.752), (2.211, -0.6984, 1.728), (1.461, -0.9041, 0.4199), (1.421, -0.9809, 0.5137), (1.379, -1.062, 0.4297), (1.419, -0.9846, 0.3359), (0.7525, -0.6372, 0.3369), (0.7126, -0.714, 0.4307), (0.7547, -0.6335, 0.5147), (0.7946, -0.5566, 0.4209), (1.505, -0.5534, 0.9954), (1.465, -0.6303, 1.089), (1.691, -0.7481, 1.089), (1.731, -0.6712, 0.995), (1.473, -1.166, 0.48), (1.433, -1.242, 0.5738), (1.207, -1.125, 0.5741), (1.247, -1.048, 0.4803), (2.264, -1.106, 0.211), (2.363, -1.183, 0.2352), (2.321, -1.263, 0.1512), (2.221, -1.187, 0.1271), (1.79, -1.562, 0.7039), (1.889, -1.639, 0.728), (1.931, -1.558, 0.812), (1.832, -1.481, 0.7878), (2.413, -0.8112, 0.5074), (2.515, -0.8903, 0.5322), (2.654, -0.7693, 0.3462), (2.552, -0.6903, 0.3215), (2.359, -1.059, -0.0632), (2.461, -1.139, -0.03842), (2.322, -1.259, 0.1476), (2.22, -1.18, 0.1228), (2.609, -0.437, 0.8974), (2.711, -0.516, 0.9221), (2.85, -0.395, 0.7362), (2.748, -0.316, 0.7114), (2.555, -0.6852, 0.3267), (2.657, -0.7643, 0.3515), (2.518, -0.8852, 0.5375), (2.416, -0.8062, 0.5127), (2.059, -0.9191, 1.636), (2.158, -0.996, 1.66), (2.275, -0.8946, 1.504), (2.176, -0.8177, 1.48), (2.091, -0.9804, 1.31), (2.19, -1.057, 1.334), (2.073, -1.159, 1.49), (1.974, -1.082, 1.466), (1.973, -1.084, 1.464), (2.072, -1.161, 1.488), (2.189, -1.059, 1.332), (2.09, -0.9824, 1.308), (1.787, -1.562, 0.7041), (1.886, -1.639, 0.7282), (1.769, -1.74, 0.8841), (1.67, -1.664, 0.86), (2.006, -0.803, 0.0575), (1.997, -0.8934, 0.149), (1.953, -0.9775, 0.06138), (1.962, -0.8871, -0.03009), (1.725, -0.8135, 0.01839), (1.715, -0.9039, 0.1099), (1.759, -0.8198, 0.1974), (1.768, -0.7294, 0.106), (4.729, -1.153, -1.247), (4.794, -1.261, -1.225), (4.514, -1.433, -1.243), (4.512, -1.286, -1.258), (4.379, -1.153, -0.2123), (4.443, -1.261, -0.1904), (4.598, -1.168, -0.1863), (4.596, -1.02, -0.2014), (4.106, -1.306, -0.1755), (4.108, -1.453, -0.1603), (4.246, -1.411, -0.3599), (4.119, -1.342, -0.3885), (3.476, -1.778, -0.6452), (3.541, -1.886, -0.6233), (3.466, -1.889, -0.4169), (3.401, -1.781, -0.4388), (4.307, -1.171, -0.1006), (4.309, -1.318, -0.08542), (4.447, -1.276, -0.285), (4.382, -1.168, -0.3069), (4.184, -1.301, -0.3809), (4.249, -1.409, -0.3589), (4.111, -1.452, -0.1593), (4.109, -1.304, -0.1745), (4.465, -1.285, -1.15), (4.469, -1.435, -1.134), (4.621, -1.392, -1.374), (4.555, -1.281, -1.396), (4.301, -1.453, -1.491), (4.304, -1.603, -1.475), (4.215, -1.607, -1.229), (4.211, -1.456, -1.245), (4.205, -1.46, -1.247), (4.209, -1.611, -1.232), (4.361, -1.568, -1.471), (4.294, -1.457, -1.494), (3.845, -1.759, -1.661), (3.912, -1.87, -1.639), (3.822, -1.874, -1.393), (3.756, -1.763, -1.415), (3.699, -1.828, -0.7287), (3.763, -1.936, -0.7068), (3.665, -2.002, -0.7434), (3.601, -1.894, -0.7653), (3.323, -1.905, -0.001956), (3.388, -2.013, 0.01996), (3.423, -1.986, 0.04983), (3.421, -1.839, 0.03465), (3.958, -1.519, -1.982), (4.081, -1.724, -1.941), (3.983, -1.79, -1.977), (3.86, -1.585, -2.019), (3.778, -1.588, -1.792), (3.901, -1.794, -1.75), (3.936, -1.767, -1.72), (3.876, -1.522, -1.755)], [], [(0, 1, 2, 3), (4, 3, 2, 5), (5, 2, 1, 6), (6, 7, 4, 5), (7, 0, 3, 4), (6, 1, 0, 7), (8, 9, 10, 11), (12, 11, 10, 13), (13, 10, 9, 14), (14, 15, 12, 13), (15, 8, 11, 12), (14, 9, 8, 15), (16, 17, 18, 19), (20, 19, 18, 21), (21, 18, 17, 22), (22, 23, 20, 21), (23, 16, 19, 20), (22, 17, 16, 23), (24, 25, 26, 27), (28, 27, 26, 29), (29, 26, 25, 30), (30, 31, 28, 29), (31, 24, 27, 28), (30, 25, 24, 31), (32, 33, 34, 35), (36, 35, 34, 37), (37, 34, 33, 38), (38, 39, 36, 37), (39, 32, 35, 36), (38, 33, 32, 39), (40, 41, 42, 43), (44, 43, 42, 45), (45, 42, 41, 46), (46, 47, 44, 45), (47, 40, 43, 44), (46, 41, 40, 47), (48, 49, 50, 51), (52, 51, 50, 53), (53, 50, 49, 54), (54, 55, 52, 53), (55, 48, 51, 52), (54, 49, 48, 55), (56, 57, 58, 59), (60, 59, 58, 61), (61, 58, 57, 62), (62, 63, 60, 61), (63, 56, 59, 60), (62, 57, 56, 63), (64, 65, 66, 67), (68, 67, 66, 69), (69, 66, 65, 70), (70, 71, 68, 69), (71, 64, 67, 68), (70, 65, 64, 71), (72, 73, 74, 75), (76, 75, 74, 77), (77, 74, 73, 78), (78, 79, 76, 77), (79, 72, 75, 76), (78, 73, 72, 79), (80, 81, 82, 83), (84, 83, 82, 85), (85, 82, 81, 86), (86, 87, 84, 85), (87, 80, 83, 84), (86, 81, 80, 87), (88, 89, 90, 91), (92, 91, 90, 93), (93, 90, 89, 94), (94, 95, 92, 93), (95, 88, 91, 92), (94, 89, 88, 95), (96, 97, 98, 99), (100, 99, 98, 101), (101, 98, 97, 102), (102, 103, 100, 101), (103, 96, 99, 100), (102, 97, 96, 103), (104, 105, 106, 107), (108, 107, 106, 109), (109, 106, 105, 110), (110, 111, 108, 109), (111, 104, 107, 108), (110, 105, 104, 111), (112, 113, 114, 115), (116, 115, 114, 117), (117, 114, 113, 118), (118, 119, 116, 117), (119, 112, 115, 116), (118, 113, 112, 119), (120, 121, 122, 123), (124, 123, 122, 125), (125, 122, 121, 126), (126, 127, 124, 125), (127, 120, 123, 124), (126, 121, 120, 127), (128, 129, 130, 131), (132, 131, 130, 133), (133, 130, 129, 134), (134, 135, 132, 133), (135, 128, 131, 132), (134, 129, 128, 135), (136, 137, 138, 139), (140, 139, 138, 141), (141, 138, 137, 142), (142, 143, 140, 141), (143, 136, 139, 140), (142, 137, 136, 143), (144, 145, 146, 147), (148, 147, 146, 149), (149, 146, 145, 150), (150, 151, 148, 149), (151, 144, 147, 148), (150, 145, 144, 151), (152, 153, 154, 155), (156, 155, 154, 157), (157, 154, 153, 158), (158, 159, 156, 157), (159, 152, 155, 156), (158, 153, 152, 159), (160, 161, 162, 163), (164, 163, 162, 165), (165, 162, 161, 166), (166, 167, 164, 165), (167, 160, 163, 164), (166, 161, 160, 167), (168, 169, 170, 171), (172, 171, 170, 173), (173, 170, 169, 174), (174, 175, 172, 173), (175, 168, 171, 172), (174, 169, 168, 175), (176, 177, 178, 179), (180, 179, 178, 181), (181, 178, 177, 182), (182, 183, 180, 181), (183, 176, 179, 180), (182, 177, 176, 183), (184, 185, 186, 187), (188, 187, 186, 189), (189, 186, 185, 190), (190, 191, 188, 189), (191, 184, 187, 188), (190, 185, 184, 191), (192, 193, 194, 195), (196, 195, 194, 197), (197, 194, 193, 198), (198, 199, 196, 197), (199, 192, 195, 196), (198, 193, 192, 199), (200, 201, 202, 203), (204, 203, 202, 205), (205, 202, 201, 206), (206, 207, 204, 205), (207, 200, 203, 204), (206, 201, 200, 207), (208, 209, 210, 211), (212, 211, 210, 213), (213, 210, 209, 214), (214, 215, 212, 213), (215, 208, 211, 212), (214, 209, 208, 215), (216, 217, 218, 219), (220, 219, 218, 221), (221, 218, 217, 222), (222, 223, 220, 221), (223, 216, 219, 220), (222, 217, 216, 223), (224, 225, 226, 227), (228, 227, 226, 229), (229, 226, 225, 230), (230, 231, 228, 229), (231, 224, 227, 228), (230, 225, 224, 231), (232, 233, 234, 235), (236, 235, 234, 237), (237, 234, 233, 238), (238, 239, 236, 237), (239, 232, 235, 236), (238, 233, 232, 239), (240, 241, 242, 243), (244, 243, 242, 245), (245, 242, 241, 246), (246, 247, 244, 245), (247, 240, 243, 244), (246, 241, 240, 247), (248, 249, 250, 251), (252, 251, 250, 253), (253, 250, 249, 254), (254, 255, 252, 253), (255, 248, 251, 252), (254, 249, 248, 255), (256, 257, 258, 259), (260, 259, 258, 261), (261, 258, 257, 262), (262, 263, 260, 261), (263, 256, 259, 260), (262, 257, 256, 263), (264, 265, 266, 267), (268, 267, 266, 269), (269, 266, 265, 270), (270, 271, 268, 269), (271, 264, 267, 268), (270, 265, 264, 271), (272, 273, 274, 275), (276, 275, 274, 277), (277, 274, 273, 278), (278, 279, 276, 277), (279, 272, 275, 276), (278, 273, 272, 279), (280, 281, 282, 283), (284, 283, 282, 285), (285, 282, 281, 286), (286, 287, 284, 285), (287, 280, 283, 284), (286, 281, 280, 287), (288, 289, 290, 291), (292, 291, 290, 293), (293, 290, 289, 294), (294, 295, 292, 293), (295, 288, 291, 292), (294, 289, 288, 295), (296, 297, 298, 299), (300, 299, 298, 301), (301, 298, 297, 302), (302, 303, 300, 301), (303, 296, 299, 300), (302, 297, 296, 303), (304, 305, 306, 307), (308, 307, 306, 309), (309, 306, 305, 310), (310, 311, 308, 309), (311, 304, 307, 308), (310, 305, 304, 311)])
me_stonehenge_east2.polygons.foreach_set('use_smooth', [True] * 234)
_k = set([(0, 1), (0, 3), (0, 7), (1, 2), (1, 6), (2, 3), (2, 5), (3, 4), (4, 5), (4, 7), (5, 6), (6, 7), (8, 9), (8, 11), (8, 15), (9, 10), (9, 14), (10, 11), (10, 13), (11, 12), (12, 13), (12, 15), (13, 14), (14, 15), (16, 17), (16, 19), (16, 23), (17, 18), (17, 22), (18, 19), (18, 21), (19, 20), (20, 21), (20, 23), (21, 22), (22, 23), (24, 25), (24, 27), (24, 31), (25, 26), (25, 30), (26, 27), (26, 29), (27, 28), (28, 29), (28, 31), (29, 30), (30, 31), (32, 33), (32, 35), (32, 39), (33, 34), (33, 38), (34, 35), (34, 37), (35, 36), (36, 37), (36, 39), (37, 38), (38, 39), (40, 41), (40, 43), (40, 47), (41, 42), (41, 46), (42, 43), (42, 45), (43, 44), (44, 45), (44, 47), (45, 46), (46, 47), (48, 49), (48, 51), (48, 55), (49, 50), (49, 54), (50, 51), (50, 53), (51, 52), (52, 53), (52, 55), (53, 54), (54, 55), (56, 57), (56, 59), (56, 63), (57, 58), (57, 62), (58, 59), (58, 61), (59, 60), (60, 61), (60, 63), (61, 62), (62, 63), (64, 65), (64, 67), (64, 71), (65, 66), (65, 70), (66, 67), (66, 69), (67, 68), (68, 69), (68, 71), (69, 70), (70, 71), (72, 73), (72, 75), (72, 79), (73, 74), (73, 78), (74, 75), (74, 77), (75, 76), (76, 77), (76, 79), (77, 78), (78, 79), (80, 81), (80, 83), (80, 87), (81, 82), (81, 86), (82, 83), (82, 85), (83, 84), (84, 85), (84, 87), (85, 86), (86, 87), (88, 89), (88, 91), (88, 95), (89, 90), (89, 94), (90, 91), (90, 93), (91, 92), (92, 93), (92, 95), (93, 94), (94, 95), (96, 97), (96, 99), (96, 103), (97, 98), (97, 102), (98, 99), (98, 101), (99, 100), (100, 101), (100, 103), (101, 102), (102, 103), (104, 105), (104, 107), (104, 111), (105, 106), (105, 110), (106, 107), (106, 109), (107, 108), (108, 109), (108, 111), (109, 110), (110, 111), (112, 113), (112, 115), (112, 119), (113, 114), (113, 118), (114, 115), (114, 117), (115, 116), (116, 117), (116, 119), (117, 118), (118, 119), (120, 121), (120, 123), (120, 127), (121, 122), (121, 126), (122, 123), (122, 125), (123, 124), (124, 125), (124, 127), (125, 126), (126, 127), (128, 129), (128, 131), (128, 135), (129, 130), (129, 134), (130, 131), (130, 133), (131, 132), (132, 133), (132, 135), (133, 134), (134, 135), (136, 137), (136, 139), (136, 143), (137, 138), (137, 142), (138, 139), (138, 141), (139, 140), (140, 141), (140, 143), (141, 142), (142, 143), (144, 145), (144, 147), (144, 151), (145, 146), (145, 150), (146, 147), (146, 149), (147, 148), (148, 149), (148, 151), (149, 150), (150, 151), (152, 153), (152, 155), (152, 159), (153, 154), (153, 158), (154, 155), (154, 157), (155, 156), (156, 157), (156, 159), (157, 158), (158, 159), (160, 161), (160, 163), (160, 167), (161, 162), (161, 166), (162, 163), (162, 165), (163, 164), (164, 165), (164, 167), (165, 166), (166, 167), (168, 169), (168, 171), (168, 175), (169, 170), (169, 174), (170, 171), (170, 173), (171, 172), (172, 173), (172, 175), (173, 174), (174, 175), (176, 177), (176, 179), (176, 183), (177, 178), (177, 182), (178, 179), (178, 181), (179, 180), (180, 181), (180, 183), (181, 182), (182, 183), (184, 185), (184, 187), (184, 191), (185, 186), (185, 190), (186, 187), (186, 189), (187, 188), (188, 189), (188, 191), (189, 190), (190, 191), (192, 193), (192, 195), (192, 199), (193, 194), (193, 198), (194, 195), (194, 197), (195, 196), (196, 197), (196, 199), (197, 198), (198, 199), (200, 201), (200, 203), (200, 207), (201, 202), (201, 206), (202, 203), (202, 205), (203, 204), (204, 205), (204, 207), (205, 206), (206, 207), (208, 209), (208, 211), (208, 215), (209, 210), (209, 214), (210, 211), (210, 213), (211, 212), (212, 213), (212, 215), (213, 214), (214, 215), (216, 217), (216, 219), (216, 223), (217, 218), (217, 222), (218, 219), (218, 221), (219, 220), (220, 221), (220, 223), (221, 222), (222, 223), (224, 225), (224, 227), (224, 231), (225, 226), (225, 230), (226, 227), (226, 229), (227, 228), (228, 229), (228, 231), (229, 230), (230, 231), (232, 233), (232, 235), (232, 239), (233, 234), (233, 238), (234, 235), (234, 237), (235, 236), (236, 237), (236, 239), (237, 238), (238, 239), (240, 241), (240, 243), (240, 247), (241, 242), (241, 246), (242, 243), (242, 245), (243, 244), (244, 245), (244, 247), (245, 246), (246, 247), (248, 249), (248, 251), (248, 255), (249, 250), (249, 254), (250, 251), (250, 253), (251, 252), (252, 253), (252, 255), (253, 254), (254, 255), (256, 257), (256, 259), (256, 263), (257, 258), (257, 262), (258, 259), (258, 261), (259, 260), (260, 261), (260, 263), (261, 262), (262, 263), (264, 265), (264, 267), (264, 271), (265, 266), (265, 270), (266, 267), (266, 269), (267, 268), (268, 269), (268, 271), (269, 270), (270, 271), (272, 273), (272, 275), (272, 279), (273, 274), (273, 278), (274, 275), (274, 277), (275, 276), (276, 277), (276, 279), (277, 278), (278, 279), (280, 281), (280, 283), (280, 287), (281, 282), (281, 286), (282, 283), (282, 285), (283, 284), (284, 285), (284, 287), (285, 286), (286, 287), (288, 289), (288, 291), (288, 295), (289, 290), (289, 294), (290, 291), (290, 293), (291, 292), (292, 293), (292, 295), (293, 294), (294, 295), (296, 297), (296, 299), (296, 303), (297, 298), (297, 302), (298, 299), (298, 301), (299, 300), (300, 301), (300, 303), (301, 302), (302, 303), (304, 305), (304, 307), (304, 311), (305, 306), (305, 310), (306, 307), (306, 309), (307, 308), (308, 309), (308, 311), (309, 310), (310, 311)])
me_stonehenge_east2.attributes.new('sharp_edge', 'BOOLEAN', 'EDGE').data.foreach_set('value', [ (min(e.vertices), max(e.vertices)) in _k for e in me_stonehenge_east2.edges])
_uv = me_stonehenge_east2.uv_layers.new(name='UVMap')
_uv.uv.foreach_set('vector', [0.9631, 0.07441, 0.9915, 0.07441, 0.9915, 0.1316, 0.9631, 0.1316, 0.8759, 0.07441, 0.8759, 0.2204, 0.8475, 0.2204, 0.8475, 0.07441, 0.5185, 0.1479, 0.5185, 1e-06, 0.5765, 0.0, 0.5765, 0.1479, 0.3146, 0.9348, 0.343, 0.9348, 0.343, 0.992, 0.3146, 0.992, 0.5195, 0.3454, 0.5195, 0.4934, 0.4615, 0.4934, 0.4615, 0.3454, 0.8778, 0.3454, 0.8778, 0.4915, 0.8493, 0.4915, 0.8493, 0.3454, 0.9295, 0.8297, 0.9585, 0.8297, 0.9585, 0.8877, 0.9295, 0.8877, 0.8778, 0.5182, 0.8778, 0.4318, 0.9068, 0.4318, 0.9068, 0.5182, 0.4036, 0.6978, 0.4036, 0.7842, 0.3456, 0.7842, 0.3456, 0.6978, 0.9368, 0.5297, 0.9658, 0.5297, 0.9658, 0.5877, 0.9368, 0.5877, 0.5195, 0.6097, 0.5195, 0.696, 0.4615, 0.696, 0.4615, 0.6097, 0.9056, 0.2204, 0.9056, 0.3068, 0.8765, 0.3068, 0.8765, 0.2204, 0.791, 0.9601, 0.762, 0.9601, 0.762, 0.9021, 0.791, 0.9021, 0.9069, 0.5297, 0.9069, 0.6161, 0.8779, 0.6161, 0.8779, 0.5297, 0.4036, 0.7842, 0.4036, 0.6978, 0.4615, 0.6978, 0.4615, 0.7842, 0.3746, 0.9584, 0.3456, 0.9584, 0.3456, 0.9004, 0.3746, 0.9004, 0.5775, 0.5907, 0.5775, 0.6771, 0.5195, 0.6771, 0.5195, 0.5907, 0.9056, 0.3068, 0.9056, 0.2204, 0.9346, 0.2204, 0.9346, 0.3068, 0.9004, 0.9161, 0.9295, 0.9161, 0.9295, 0.9741, 0.9004, 0.9741, 0.1754, 0.6935, 0.1754, 0.4613, 0.2044, 0.4613, 0.2044, 0.6935, 0.2876, 0.241, 0.2876, 0.4732, 0.2297, 0.4732, 0.2297, 0.241, 0.4327, 0.971, 0.4037, 0.971, 0.4037, 0.9131, 0.4327, 0.9131, 0.4036, 0.2322, 0.4036, 0.4645, 0.3456, 0.4645, 0.3456, 0.2322, 0.6748, 0.5777, 0.6748, 0.3454, 0.7039, 0.3454, 0.7039, 0.5777, 0.08278, 0.9098, 0.1118, 0.9098, 0.1118, 0.9678, 0.08278, 0.9678, 0.2856, 0.9348, 0.2856, 0.8484, 0.3146, 0.8484, 0.3146, 0.9348, 0.3456, 0.7055, 0.3456, 0.7918, 0.2876, 0.7918, 0.2876, 0.7055, 0.9683, 0.7587, 0.9393, 0.7587, 0.9393, 0.7007, 0.9683, 0.7007, 0.7909, 0.6161, 0.7909, 0.7025, 0.7329, 0.7025, 0.7329, 0.6161, 0.846, 0.2591, 0.846, 0.3454, 0.817, 0.3454, 0.817, 0.2591, 0.9436, 0.1609, 0.9726, 0.1609, 0.9726, 0.2188, 0.9436, 0.2188, 0.02905, 0.4542, 0.02905, 0.6865, 0.0, 0.6865, 0.0, 0.4542, 0.2876, 0.4732, 0.2876, 0.241, 0.3456, 0.241, 0.3456, 0.4732, 0.8444, 0.9771, 0.8154, 0.9771, 0.8154, 0.9191, 0.8444, 0.9191, 0.4036, 0.0, 0.4036, 0.2322, 0.3456, 0.2322, 0.3456, 0.0, 0.6738, 0.3067, 0.6738, 0.07441, 0.7029, 0.07441, 0.7029, 0.3067, 0.8506, 0.9191, 0.8154, 0.9191, 0.8154, 0.8619, 0.8506, 0.8619, 0.5897, 0.8797, 0.5897, 0.9256, 0.5493, 0.9256, 0.5493, 0.8797, 0.04001, 0.9147, 0.0, 0.9147, 0.0, 0.8575, 0.04001, 0.8575, 0.1754, 0.8615, 0.2106, 0.8615, 0.2106, 0.9188, 0.1754, 0.9188, 0.6151, 0.3342, 0.575, 0.3342, 0.575, 0.2769, 0.6151, 0.2769, 0.6925, 0.922, 0.6925, 0.8762, 0.7329, 0.8762, 0.7329, 0.922, 0.6155, 0.316, 0.6448, 0.316, 0.6448, 0.3454, 0.6155, 0.3454, 0.5488, 0.8924, 0.5488, 0.95, 0.5195, 0.95, 0.5195, 0.8924, 0.1751, 0.8801, 0.1751, 0.9377, 0.1457, 0.9377, 0.1457, 0.8801, 0.3453, 0.9584, 0.3746, 0.9584, 0.3746, 0.9878, 0.3453, 0.9878, 0.9451, 0.6161, 0.9451, 0.6737, 0.9157, 0.6737, 0.9157, 0.6161, 0.1453, 0.892, 0.1453, 0.9496, 0.1159, 0.9496, 0.1159, 0.892, 0.9393, 0.7587, 0.9683, 0.7587, 0.9683, 0.8167, 0.9393, 0.8167, 0.9094, 0.7007, 0.9094, 0.7871, 0.8804, 0.7871, 0.8804, 0.7007, 0.7038, 0.7082, 0.7038, 0.7946, 0.6458, 0.7946, 0.6458, 0.7082, 0.9367, 0.463, 0.9657, 0.463, 0.9657, 0.521, 0.9367, 0.521, 0.7909, 0.5297, 0.7909, 0.6161, 0.7329, 0.6161, 0.7329, 0.5297, 0.8759, 0.1608, 0.8759, 0.07441, 0.905, 0.07441, 0.905, 0.1608, 0.762, 0.9601, 0.7329, 0.9601, 0.7329, 0.9021, 0.762, 0.9021, 0.4906, 0.7824, 0.4906, 0.8987, 0.4615, 0.8987, 0.4615, 0.7824, 0.5775, 0.4744, 0.5775, 0.5907, 0.5195, 0.5907, 0.5195, 0.4744, 0.9295, 0.8877, 0.9585, 0.8877, 0.9585, 0.9456, 0.9295, 0.9457, 0.3456, 0.6978, 0.3456, 0.5815, 0.4036, 0.5815, 0.4036, 0.6978, 0.3746, 0.9004, 0.3746, 0.7842, 0.4037, 0.7842, 0.4037, 0.9004, 0.9631, 0.1324, 0.934, 0.1324, 0.934, 0.07441, 0.9631, 0.07441, 0.5783, 0.7635, 0.5783, 0.8797, 0.5493, 0.8797, 0.5493, 0.7635, 0.5195, 0.4934, 0.5195, 0.6097, 0.4615, 0.6097, 0.4615, 0.4934, 0.08278, 0.9678, 0.05374, 0.9678, 0.05374, 0.9098, 0.08278, 0.9098, 0.4615, 0.5815, 0.4615, 0.6978, 0.4036, 0.6978, 0.4036, 0.5815, 0.3456, 0.9004, 0.3456, 0.7842, 0.3746, 0.7842, 0.3746, 0.9004, 0.9451, 0.6161, 0.9741, 0.6161, 0.9741, 0.6741, 0.9451, 0.6741, 0.2297, 0.7055, 0.2297, 0.4732, 0.2587, 0.4732, 0.2587, 0.7055, 0.4615, 0.2322, 0.4615, 0.4645, 0.4036, 0.4645, 0.4036, 0.2322, 0.2044, 0.9768, 0.1754, 0.9768, 0.1754, 0.9188, 0.2044, 0.9188, 0.4615, 0.0, 0.4615, 0.2322, 0.4036, 0.2322, 0.4036, 0.0, 0.2587, 0.7055, 0.2587, 0.4732, 0.2878, 0.4732, 0.2878, 0.7055, 0.2878, 0.7048, 0.2878, 0.6757, 0.3159, 0.6757, 0.3159, 0.7048, 0.7611, 0.5165, 0.7611, 0.3454, 0.7901, 0.3454, 0.7901, 0.5165, 0.0, 0.8575, 0.0, 0.6865, 0.02815, 0.6865, 0.02815, 0.8575, 0.8775, 0.4915, 0.8775, 0.5205, 0.8493, 0.5205, 0.8493, 0.4915, 0.8497, 0.5297, 0.8497, 0.7007, 0.8216, 0.7007, 0.8216, 0.5297, 0.7899, 0.2454, 0.7899, 0.07441, 0.819, 0.07441, 0.819, 0.2454, 0.2856, 0.8498, 0.2297, 0.8498, 0.2297, 0.7918, 0.2856, 0.7918, 0.817, 0.2591, 0.817, 0.3454, 0.7611, 0.3454, 0.7611, 0.2591, 0.2876, 0.7055, 0.2876, 0.7918, 0.2297, 0.7918, 0.2297, 0.7055, 0.7329, 0.7888, 0.7888, 0.7888, 0.7888, 0.8468, 0.7329, 0.8468, 0.7329, 0.7888, 0.7329, 0.7025, 0.7909, 0.7025, 0.7909, 0.7888, 0.1096, 0.7122, 0.1096, 0.7986, 0.05374, 0.7986, 0.05374, 0.7122, 0.9346, 0.2204, 0.9637, 0.2204, 0.9637, 0.2784, 0.9346, 0.2784, 0.3437, 0.8484, 0.3437, 0.9348, 0.3146, 0.9348, 0.3146, 0.8484, 0.5195, 0.7635, 0.5195, 0.6771, 0.5775, 0.6771, 0.5775, 0.7635, 0.9657, 0.463, 0.9367, 0.463, 0.9367, 0.405, 0.9657, 0.405, 0.1159, 0.6767, 0.1159, 0.5903, 0.1739, 0.5903, 0.1739, 0.6767, 0.9004, 0.9161, 0.9004, 0.8297, 0.9295, 0.8297, 0.9295, 0.9161, 0.9346, 0.2784, 0.9637, 0.2784, 0.9637, 0.3364, 0.9346, 0.3364, 0.9068, 0.3454, 0.9068, 0.4318, 0.8778, 0.4318, 0.8778, 0.3454, 0.5195, 0.696, 0.5195, 0.7824, 0.4615, 0.7824, 0.4615, 0.696, 0.2297, 0.9064, 0.2587, 0.9064, 0.2587, 0.9643, 0.2297, 0.9643, 0.1159, 0.763, 0.1159, 0.6767, 0.1739, 0.6767, 0.1739, 0.763, 0.905, 0.1608, 0.905, 0.07441, 0.934, 0.07441, 0.934, 0.1608, 0.3415, 0.8484, 0.2856, 0.8484, 0.2856, 0.7918, 0.3415, 0.7918, 0.09546, 0.9098, 0.05374, 0.9098, 0.05374, 0.8539, 0.09546, 0.8539, 0.2297, 0.8498, 0.2714, 0.8498, 0.2714, 0.9064, 0.2297, 0.9064, 0.7017, 0.8512, 0.6458, 0.8512, 0.6458, 0.7946, 0.7017, 0.7946, 0.6458, 0.8512, 0.6875, 0.8512, 0.6875, 0.9077, 0.6458, 0.9077, 0.4037, 0.8572, 0.4454, 0.8572, 0.4454, 0.9131, 0.4037, 0.9131, 0.8765, 0.3068, 0.9056, 0.3068, 0.9056, 0.3375, 0.8765, 0.3375, 0.8506, 0.7007, 0.8506, 0.8619, 0.8216, 0.8619, 0.8216, 0.7007, 0.8216, 0.5297, 0.8216, 0.6909, 0.7909, 0.6909, 0.7909, 0.5297, 0.4615, 0.9563, 0.4906, 0.9563, 0.4906, 0.987, 0.4615, 0.987, 0.8208, 0.3454, 0.8208, 0.5066, 0.7901, 0.5066, 0.7901, 0.3454, 0.7039, 0.8762, 0.7039, 0.715, 0.7329, 0.715, 0.7329, 0.8762, 0.6738, 0.3389, 0.6448, 0.3389, 0.6448, 0.3082, 0.6738, 0.3082, 0.9585, 0.8865, 0.9585, 0.8297, 0.9876, 0.8297, 0.9876, 0.8865, 0.8813, 0.8865, 0.8813, 0.9434, 0.8506, 0.9434, 0.8506, 0.8865, 0.7029, 0.3389, 0.6738, 0.3389, 0.6738, 0.3082, 0.7029, 0.3082, 0.6151, 0.9439, 0.6151, 0.8871, 0.6458, 0.8871, 0.6458, 0.9439, 0.9861, 0.0, 0.9861, 0.05684, 0.9571, 0.05684, 0.9571, 0.0, 0.0, 0.9147, 0.02904, 0.9147, 0.02904, 0.9727, 0.0, 0.9727, 0.1457, 0.8801, 0.1457, 0.763, 0.1748, 0.763, 0.1748, 0.8801, 0.3456, 0.5815, 0.3456, 0.4645, 0.4036, 0.4645, 0.4036, 0.5815, 0.6925, 0.922, 0.7216, 0.922, 0.7216, 0.98, 0.6925, 0.98, 0.4615, 0.4645, 0.4615, 0.5815, 0.4036, 0.5815, 0.4036, 0.4645, 0.8765, 0.2204, 0.8765, 0.3375, 0.8475, 0.3375, 0.8475, 0.2204, 0.7029, 0.2769, 0.7597, 0.2769, 0.7597, 0.3349, 0.7029, 0.3349, 0.1728, 0.0, 0.1728, 0.2588, 0.1159, 0.2588, 0.1159, 2e-06, 0.05797, 0.0, 0.05797, 0.2588, 0.0, 0.2588, 0.0, 0.0, 0.803, 0.05797, 0.7461, 0.05797, 0.7461, 0.0, 0.803, 0.0, 0.1159, 0.0, 0.1159, 0.2588, 0.05797, 0.2588, 0.05797, 0.0, 0.2297, 2e-06, 0.2297, 0.2588, 0.1728, 0.2588, 0.1728, 0.0, 0.9937, 0.4616, 0.9657, 0.4616, 0.9657, 0.405, 0.9937, 0.405, 0.5185, 0.7824, 0.5185, 0.8421, 0.4906, 0.8421, 0.4906, 0.7824, 0.575, 0.2769, 0.575, 0.3366, 0.5185, 0.3366, 0.5185, 0.2769, 0.9637, 0.2798, 0.9916, 0.2798, 0.9916, 0.3364, 0.9637, 0.3364, 0.633, 0.0, 0.633, 0.05966, 0.5765, 0.05966, 0.5765, 0.0, 0.5195, 0.8924, 0.5195, 0.9521, 0.4916, 0.9521, 0.4916, 0.8924, 0.9657, 0.3454, 0.9937, 0.3454, 0.9937, 0.402, 0.9657, 0.402, 0.4607, 0.9131, 0.4607, 0.9724, 0.4327, 0.9724, 0.4327, 0.9131, 0.6896, 0.0, 0.6896, 0.05933, 0.633, 0.05933, 0.633, 0.0, 0.9637, 0.2204, 0.9916, 0.2204, 0.9916, 0.277, 0.9637, 0.277, 0.7461, 0.0, 0.7461, 0.05933, 0.6896, 0.05933, 0.6896, 0.0, 0.6062, 0.9256, 0.6062, 0.9849, 0.5782, 0.9849, 0.5782, 0.9256, 0.5782, 0.9836, 0.5493, 0.9836, 0.5493, 0.9256, 0.5782, 0.9256, 0.6448, 0.07441, 0.6448, 0.316, 0.6157, 0.316, 0.6157, 0.07441, 0.2876, 0.0, 0.2876, 0.241, 0.2297, 0.241, 0.2297, 0.0, 0.4036, 0.9584, 0.3746, 0.9584, 0.3746, 0.9004, 0.4036, 0.9004, 0.3456, 0.0, 0.3456, 0.241, 0.2876, 0.241, 0.2876, 0.0, 0.6168, 0.5871, 0.6168, 0.3454, 0.6458, 0.3454, 0.6458, 0.5871, 0.3755, 0.9869, 0.3755, 0.9584, 0.4036, 0.9584, 0.4036, 0.9869, 0.7899, 0.07441, 0.7899, 0.2454, 0.7609, 0.2454, 0.7609, 0.07441, 0.2035, 0.6935, 0.2035, 0.8615, 0.1754, 0.8615, 0.1754, 0.6935, 0.5195, 0.9521, 0.5195, 0.9806, 0.4914, 0.9806, 0.4914, 0.9521, 0.8191, 0.6909, 0.8191, 0.8589, 0.7909, 0.8589, 0.7909, 0.6909, 0.6168, 0.7581, 0.6168, 0.5871, 0.6458, 0.5871, 0.6458, 0.7581, 0.9367, 0.3454, 0.9657, 0.3454, 0.9657, 0.4034, 0.9367, 0.4034, 0.819, 0.2471, 0.819, 0.07441, 0.8475, 0.07441, 0.8475, 0.2471, 0.5185, 0.0, 0.5185, 0.1727, 0.4615, 0.1727, 0.4615, 0.0, 0.6458, 0.9077, 0.6748, 0.9077, 0.6748, 0.9657, 0.6458, 0.9657, 0.4615, 0.3454, 0.4615, 0.1727, 0.5185, 0.1727, 0.5185, 0.3454, 0.8493, 0.3454, 0.8493, 0.5182, 0.8208, 0.5182, 0.8208, 0.3454, 0.8779, 0.6697, 0.8779, 0.6986, 0.8497, 0.6986, 0.8497, 0.6697, 0.7609, 0.07441, 0.7609, 0.2592, 0.7318, 0.2592, 0.7318, 0.07441, 0.3449, 0.4732, 0.3449, 0.6575, 0.3167, 0.6575, 0.3167, 0.4732, 0.9056, 0.3358, 0.9056, 0.3068, 0.9337, 0.3068, 0.9337, 0.3358, 0.7611, 0.3454, 0.7611, 0.5297, 0.7329, 0.5297, 0.7329, 0.3454, 0.608, 0.548, 0.608, 0.7327, 0.5789, 0.7327, 0.5789, 0.548, 0.9367, 0.4646, 0.9068, 0.4646, 0.9068, 0.405, 0.9367, 0.405, 0.6458, 0.7581, 0.6458, 0.8871, 0.616, 0.8871, 0.616, 0.7581, 0.1132, 0.4542, 0.1132, 0.5832, 0.05374, 0.5832, 0.05374, 0.4542, 0.9367, 0.405, 0.9068, 0.405, 0.9068, 0.3454, 0.9367, 0.3454, 0.5789, 0.3454, 0.5789, 0.4744, 0.5195, 0.4744, 0.5195, 0.3454, 0.5493, 0.7635, 0.5493, 0.8924, 0.5195, 0.8924, 0.5195, 0.7635, 0.9367, 0.5242, 0.9068, 0.5242, 0.9068, 0.4646, 0.9367, 0.4646, 0.8804, 0.7007, 0.8804, 0.8297, 0.8506, 0.8297, 0.8506, 0.7007, 0.5779, 0.1479, 0.5779, 0.2769, 0.5185, 0.2769, 0.5185, 0.1479, 0.9278, 0.05958, 0.8979, 0.05958, 0.8979, 0.0, 0.9278, 0.0, 0.1754, 0.4613, 0.1754, 0.5903, 0.1159, 0.5903, 0.1159, 0.4613, 0.1457, 0.763, 0.1457, 0.892, 0.1159, 0.892, 0.1159, 0.763, 0.9658, 0.5297, 0.9949, 0.5297, 0.9949, 0.5797, 0.9658, 0.5797, 0.9875, 0.8865, 0.9875, 0.9434, 0.9585, 0.9434, 0.9585, 0.8865, 0.8481, 0.05684, 0.8481, 0.0, 0.8979, 0.0, 0.8979, 0.05684, 0.8797, 0.9933, 0.8506, 0.9933, 0.8506, 0.9434, 0.8797, 0.9434, 0.9004, 0.8297, 0.9004, 0.8865, 0.8506, 0.8865, 0.8506, 0.8297, 0.2856, 0.9916, 0.2856, 0.9348, 0.3145, 0.9348, 0.3145, 0.9916, 0.9585, 0.9434, 0.9876, 0.9434, 0.9876, 0.9933, 0.9585, 0.9933, 0.3167, 0.4732, 0.3167, 0.6757, 0.2878, 0.6757, 0.2878, 0.4732, 0.1658, 0.2588, 0.1658, 0.4613, 0.1159, 0.4613, 0.1159, 0.2588, 0.6442, 0.9939, 0.6151, 0.9939, 0.6151, 0.9439, 0.6442, 0.9439, 0.1658, 0.4613, 0.1658, 0.2588, 0.2156, 0.2588, 0.2156, 0.4613, 0.7318, 0.07441, 0.7318, 0.2769, 0.7029, 0.2769, 0.7029, 0.07441, 0.7329, 0.9601, 0.7594, 0.9601, 0.7594, 0.9895, 0.7329, 0.9895, 0.9571, 0.0, 0.9571, 0.0576, 0.9278, 0.0576, 0.9278, 0.0, 0.1751, 0.9377, 0.1751, 0.9895, 0.1457, 0.9895, 0.1457, 0.9377, 0.7858, 0.9895, 0.7594, 0.9895, 0.7594, 0.9601, 0.7858, 0.9601, 0.9951, 0.4691, 0.9951, 0.521, 0.9657, 0.521, 0.9657, 0.4691, 0.4615, 0.9563, 0.4615, 0.8987, 0.4909, 0.8987, 0.4909, 0.9563, 0.05071, 0.8464, 0.02905, 0.8426, 0.02905, 0.7857, 0.05071, 0.7895, 0.6748, 0.3454, 0.6748, 0.5793, 0.6458, 0.5793, 0.6458, 0.3454, 0.05658, 0.4463, 0.05658, 0.2588, 0.1132, 0.2667, 0.1132, 0.4542, 0.2261, 0.8496, 0.2044, 0.8534, 0.2044, 0.7966, 0.2261, 0.7928, 0.05658, 0.2588, 0.05658, 0.4463, 0.0, 0.4542, 0.0, 0.2667, 0.6738, 0.07441, 0.6738, 0.3082, 0.6448, 0.3082, 0.6448, 0.07441, 0.9974, 0.8006, 0.9683, 0.8006, 0.9683, 0.7507, 0.9974, 0.7507, 0.2264, 0.4613, 0.2264, 0.6638, 0.2044, 0.6638, 0.2044, 0.4613, 0.6157, 0.07441, 0.6157, 0.2769, 0.5779, 0.2769, 0.5779, 0.07441, 0.5195, 0.95, 0.5486, 0.95, 0.5486, 1.0, 0.5195, 1.0, 0.6168, 0.3454, 0.6168, 0.548, 0.5789, 0.548, 0.5789, 0.3454, 0.05104, 0.4542, 0.05104, 0.6567, 0.02904, 0.6567, 0.02904, 0.4542, 0.145, 0.9996, 0.1159, 0.9996, 0.1159, 0.9496, 0.145, 0.9496, 0.2044, 0.9757, 0.2044, 0.9188, 0.2264, 0.9188, 0.2264, 0.9757, 0.9157, 0.6161, 0.9157, 0.6729, 0.8779, 0.6729, 0.8779, 0.6161, 0.9974, 0.7507, 0.9683, 0.7507, 0.9683, 0.7007, 0.9974, 0.7007, 0.8759, 0.2204, 0.8759, 0.1636, 0.9138, 0.1636, 0.9138, 0.2204, 0.02904, 0.9716, 0.02904, 0.9147, 0.05104, 0.9147, 0.05104, 0.9716, 0.9094, 0.7603, 0.9393, 0.7603, 0.9393, 0.8199, 0.9094, 0.8199, 0.2813, 0.9064, 0.2813, 0.9794, 0.2587, 0.9794, 0.2587, 0.9064, 0.4037, 0.8572, 0.4037, 0.7842, 0.4488, 0.7842, 0.4488, 0.8572, 0.9138, 0.1609, 0.9436, 0.1609, 0.9436, 0.2204, 0.9138, 0.2204, 0.8481, 0.0, 0.8481, 0.07301, 0.803, 0.07301, 0.803, 0.0, 0.8154, 0.8619, 0.8154, 0.9349, 0.7928, 0.9349, 0.7928, 0.8619, 0.9393, 0.7603, 0.9094, 0.7603, 0.9094, 0.7007, 0.9393, 0.7007, 0.02905, 0.7857, 0.02905, 0.6567, 0.05165, 0.6567, 0.05165, 0.7857, 0.6909, 0.5793, 0.6909, 0.7082, 0.6458, 0.7082, 0.6458, 0.5793, 0.9069, 0.5297, 0.9368, 0.5297, 0.9368, 0.5893, 0.9069, 0.5893, 0.09886, 0.5832, 0.09886, 0.7122, 0.05374, 0.7122, 0.05374, 0.5832, 0.227, 0.6638, 0.227, 0.7928, 0.2044, 0.7928, 0.2044, 0.6638, 0.5897, 0.8797, 0.6117, 0.8797, 0.6117, 0.9079, 0.5897, 0.9079, 0.7039, 0.715, 0.7039, 0.5302, 0.7329, 0.5302, 0.7329, 0.715, 0.5789, 0.8727, 0.5789, 0.7327, 0.6071, 0.7327, 0.6071, 0.8727, 0.956, 0.1605, 0.934, 0.1605, 0.934, 0.1324, 0.956, 0.1324, 0.8779, 0.5297, 0.8779, 0.6697, 0.8497, 0.6697, 0.8497, 0.5297, 0.7039, 0.5302, 0.7039, 0.3454, 0.7329, 0.3454, 0.7329, 0.5302, 0.4906, 0.884, 0.4906, 0.8421, 0.5187, 0.8421, 0.5187, 0.884, 0.7879, 0.9021, 0.7329, 0.9021, 0.7329, 0.8468, 0.7879, 0.8468, 0.8804, 0.8287, 0.8804, 0.7871, 0.9085, 0.7871, 0.9085, 0.8287, 0.3449, 0.6575, 0.3449, 0.6994, 0.3167, 0.6994, 0.3167, 0.6575, 0.9576, 0.9457, 0.9576, 0.9873, 0.9295, 0.9873, 0.9295, 0.9457, 0.05374, 0.7986, 0.1087, 0.7986, 0.1087, 0.8539, 0.05374, 0.8539])
me_stonehenge_east2.materials.append(mat_stone_001)
me_stonehenge_east2.use_remesh_fix_poles = True
me_stonehenge_east2.use_remesh_preserve_attributes = False
me_stonehenge_east2.use_mirror_vertex_groups = False
me_stonehenge_east2.update()
me_stonehenge_east2.normals_split_custom_set([tuple(v) for v in zip(*[iter([0.6198, 0.5244, -0.5838, 0.6198, 0.5244, -0.5838, 0.6198, 0.5244, -0.5838, 0.6198, 0.5244, -0.5838, 0.7835, -0.4551, 0.423, 0.7835, -0.4551, 0.423, 0.7835, -0.4551, 0.423, 0.7835, -0.4551, 0.423, 0.04385, 0.7196, 0.693, 0.04385, 0.7196, 0.693, 0.04385, 0.7196, 0.693, 0.04385, 0.7196, 0.693, -0.6198, -0.5244, 0.5838, -0.6198, -0.5244, 0.5838, -0.6198, -0.5244, 0.5838, -0.6198, -0.5244, 0.5838, -0.04386, -0.7196, -0.693, -0.04386, -0.7196, -0.693, -0.04386, -0.7196, -0.693, -0.04386, -0.7196, -0.693, -0.7835, 0.4551, -0.423, -0.7835, 0.4551, -0.423, -0.7835, 0.4551, -0.423, -0.7835, 0.4551, -0.423, 0.04385, 0.7196, 0.693, 0.04385, 0.7196, 0.693, 0.04385, 0.7196, 0.693, 0.04385, 0.7196, 0.693, 0.8793, -0.3571, 0.3152, 0.8793, -0.3571, 0.3152, 0.8793, -0.3571, 0.3152, 0.8793, -0.3571, 0.3152, -0.4743, -0.5955, 0.6484, -0.4743, -0.5955, 0.6484, -0.4743, -0.5955, 0.6484, -0.4743, -0.5955, 0.6484, -0.04385, -0.7196, -0.693, -0.04385, -0.7196, -0.693, -0.04385, -0.7196, -0.693, -0.04385, -0.7196, -0.693, 0.4743, 0.5955, -0.6484, 0.4743, 0.5955, -0.6484, 0.4743, 0.5955, -0.6484, 0.4743, 0.5955, -0.6484, -0.8792, 0.3571, -0.3152, -0.8792, 0.3571, -0.3152, -0.8792, 0.3571, -0.3152, -0.8792, 0.3571, -0.3152, 0.04385, 0.7196, 0.693, 0.04385, 0.7196, 0.693, 0.04385, 0.7196, 0.693, 0.04385, 0.7196, 0.693, 0.8793, -0.3571, 0.3152, 0.8793, -0.3571, 0.3152, 0.8793, -0.3571, 0.3152, 0.8793, -0.3571, 0.3152, -0.4743, -0.5955, 0.6484, -0.4743, -0.5955, 0.6484, -0.4743, -0.5955, 0.6484, -0.4743, -0.5955, 0.6484, -0.04385, -0.7196, -0.693, -0.04385, -0.7196, -0.693, -0.04385, -0.7196, -0.693, -0.04385, -0.7196, -0.693, 0.4743, 0.5955, -0.6484, 0.4743, 0.5955, -0.6484, 0.4743, 0.5955, -0.6484, 0.4743, 0.5955, -0.6484, -0.8792, 0.3571, -0.3152, -0.8792, 0.3571, -0.3152, -0.8792, 0.3571, -0.3152, -0.8792, 0.3571, -0.3152, 0.8793, -0.3571, 0.3152, 0.8793, -0.3571, 0.3152, 0.8793, -0.3571, 0.3152, 0.8793, -0.3571, 0.3152, -0.04385, -0.7196, -0.693, -0.04385, -0.7196, -0.693, -0.04385, -0.7196, -0.693, -0.04385, -0.7196, -0.693, -0.4743, -0.5955, 0.6484, -0.4743, -0.5955, 0.6484, -0.4743, -0.5955, 0.6484, -0.4743, -0.5955, 0.6484, -0.8793, 0.3571, -0.3152, -0.8793, 0.3571, -0.3152, -0.8793, 0.3571, -0.3152, -0.8793, 0.3571, -0.3152, 0.4743, 0.5955, -0.6484, 0.4743, 0.5955, -0.6484, 0.4743, 0.5955, -0.6484, 0.4743, 0.5955, -0.6484, 0.04385, 0.7196, 0.693, 0.04385, 0.7196, 0.693, 0.04385, 0.7196, 0.693, 0.04385, 0.7196, 0.693, 0.04385, 0.7196, 0.693, 0.04385, 0.7196, 0.693, 0.04385, 0.7196, 0.693, 0.04385, 0.7196, 0.693, 0.8793, -0.3571, 0.3152, 0.8793, -0.3571, 0.3152, 0.8793, -0.3571, 0.3152, 0.8793, -0.3571, 0.3152, -0.4743, -0.5955, 0.6484, -0.4743, -0.5955, 0.6484, -0.4743, -0.5955, 0.6484, -0.4743, -0.5955, 0.6484, -0.04385, -0.7196, -0.693, -0.04385, -0.7196, -0.693, -0.04385, -0.7196, -0.693, -0.04385, -0.7196, -0.693, 0.4743, 0.5955, -0.6484, 0.4743, 0.5955, -0.6484, 0.4743, 0.5955, -0.6484, 0.4743, 0.5955, -0.6484, -0.8793, 0.3571, -0.3152, -0.8793, 0.3571, -0.3152, -0.8793, 0.3571, -0.3152, -0.8793, 0.3571, -0.3152, 0.8793, -0.3571, 0.3152, 0.8793, -0.3571, 0.3152, 0.8793, -0.3571, 0.3152, 0.8793, -0.3571, 0.3152, -0.04386, -0.7196, -0.693, -0.04386, -0.7196, -0.693, -0.04386, -0.7196, -0.693, -0.04386, -0.7196, -0.693, -0.4743, -0.5955, 0.6484, -0.4743, -0.5955, 0.6484, -0.4743, -0.5955, 0.6484, -0.4743, -0.5955, 0.6484, -0.8793, 0.3571, -0.3152, -0.8793, 0.3571, -0.3152, -0.8793, 0.3571, -0.3152, -0.8793, 0.3571, -0.3152, 0.4743, 0.5955, -0.6484, 0.4743, 0.5955, -0.6484, 0.4743, 0.5955, -0.6484, 0.4743, 0.5955, -0.6484, 0.04385, 0.7196, 0.693, 0.04385, 0.7196, 0.693, 0.04385, 0.7196, 0.693, 0.04385, 0.7196, 0.693, 0.5243, -0.607, 0.5972, 0.5243, -0.607, 0.5972, 0.5243, -0.607, 0.5972, 0.5243, -0.607, 0.5972, -0.04385, -0.7196, -0.693, -0.04385, -0.7196, -0.693, -0.04385, -0.7196, -0.693, -0.04385, -0.7196, -0.693, -0.8504, -0.3371, 0.4039, -0.8504, -0.3371, 0.4039, -0.8504, -0.3371, 0.4039, -0.8504, -0.3371, 0.4039, -0.5243, 0.607, -0.5972, -0.5243, 0.607, -0.5972, -0.5243, 0.607, -0.5972, -0.5243, 0.607, -0.5972, 0.8504, 0.3371, -0.4039, 0.8504, 0.3371, -0.4039, 0.8504, 0.3371, -0.4039, 0.8504, 0.3371, -0.4039, 0.04386, 0.7196, 0.693, 0.04386, 0.7196, 0.693, 0.04386, 0.7196, 0.693, 0.04386, 0.7196, 0.693, 0.8793, -0.3571, 0.3152, 0.8793, -0.3571, 0.3152, 0.8793, -0.3571, 0.3152, 0.8793, -0.3571, 0.3152, -0.04386, -0.7196, -0.693, -0.04386, -0.7196, -0.693, -0.04386, -0.7196, -0.693, -0.04386, -0.7196, -0.693, -0.4743, -0.5955, 0.6484, -0.4743, -0.5955, 0.6484, -0.4743, -0.5955, 0.6484, -0.4743, -0.5955, 0.6484, -0.8793, 0.3571, -0.3152, -0.8793, 0.3571, -0.3152, -0.8793, 0.3571, -0.3152, -0.8793, 0.3571, -0.3152, 0.4743, 0.5955, -0.6484, 0.4743, 0.5955, -0.6484, 0.4743, 0.5955, -0.6484, 0.4743, 0.5955, -0.6484, 0.04385, 0.7196, 0.693, 0.04385, 0.7196, 0.693, 0.04385, 0.7196, 0.693, 0.04385, 0.7196, 0.693, 0.04385, 0.7197, 0.693, 0.04385, 0.7197, 0.693, 0.04385, 0.7197, 0.693, 0.04385, 0.7197, 0.693, 0.8793, -0.3571, 0.3152, 0.8793, -0.3571, 0.3152, 0.8793, -0.3571, 0.3152, 0.8793, -0.3571, 0.3152, -0.4743, -0.5955, 0.6484, -0.4743, -0.5955, 0.6484, -0.4743, -0.5955, 0.6484, -0.4743, -0.5955, 0.6484, -0.04385, -0.7196, -0.693, -0.04385, -0.7196, -0.693, -0.04385, -0.7196, -0.693, -0.04385, -0.7196, -0.693, 0.4743, 0.5955, -0.6484, 0.4743, 0.5955, -0.6484, 0.4743, 0.5955, -0.6484, 0.4743, 0.5955, -0.6484, -0.8793, 0.3571, -0.3152, -0.8793, 0.3571, -0.3152, -0.8793, 0.3571, -0.3152, -0.8793, 0.3571, -0.3152, 0.04386, 0.7196, 0.693, 0.04386, 0.7196, 0.693, 0.04386, 0.7196, 0.693, 0.04386, 0.7196, 0.693, 0.8793, -0.3571, 0.3152, 0.8793, -0.3571, 0.3152, 0.8793, -0.3571, 0.3152, 0.8793, -0.3571, 0.3152, -0.4743, -0.5955, 0.6484, -0.4743, -0.5955, 0.6484, -0.4743, -0.5955, 0.6484, -0.4743, -0.5955, 0.6484, -0.04386, -0.7196, -0.693, -0.04386, -0.7196, -0.693, -0.04386, -0.7196, -0.693, -0.04386, -0.7196, -0.693, 0.4743, 0.5955, -0.6484, 0.4743, 0.5955, -0.6484, 0.4743, 0.5955, -0.6484, 0.4743, 0.5955, -0.6484, -0.8793, 0.3571, -0.3152, -0.8793, 0.3571, -0.3152, -0.8793, 0.3571, -0.3152, -0.8793, 0.3571, -0.3152, 0.04386, 0.7196, 0.693, 0.04386, 0.7196, 0.693, 0.04386, 0.7196, 0.693, 0.04386, 0.7196, 0.693, 0.8793, -0.3571, 0.3152, 0.8793, -0.3571, 0.3152, 0.8793, -0.3571, 0.3152, 0.8793, -0.3571, 0.3152, -0.4743, -0.5955, 0.6484, -0.4743, -0.5955, 0.6484, -0.4743, -0.5955, 0.6484, -0.4743, -0.5955, 0.6484, -0.04386, -0.7196, -0.693, -0.04386, -0.7196, -0.693, -0.04386, -0.7196, -0.693, -0.04386, -0.7196, -0.693, 0.4743, 0.5955, -0.6484, 0.4743, 0.5955, -0.6484, 0.4743, 0.5955, -0.6484, 0.4743, 0.5955, -0.6484, -0.8792, 0.3571, -0.3152, -0.8792, 0.3571, -0.3152, -0.8792, 0.3571, -0.3152, -0.8792, 0.3571, -0.3152, 0.8653, -0.4133, 0.2836, 0.8653, -0.4133, 0.2836, 0.8653, -0.4133, 0.2836, 0.8653, -0.4133, 0.2836, -0.08103, -0.6737, -0.7345, -0.08103, -0.6737, -0.7345, -0.08103, -0.6737, -0.7345, -0.08103, -0.6737, -0.7345, -0.4947, -0.6126, 0.6165, -0.4947, -0.6126, 0.6165, -0.4947, -0.6126, 0.6165, -0.4947, -0.6126, 0.6165, -0.8653, 0.4133, -0.2836, -0.8653, 0.4133, -0.2836, -0.8653, 0.4133, -0.2836, -0.8653, 0.4133, -0.2836, 0.4947, 0.6126, -0.6165, 0.4947, 0.6126, -0.6165, 0.4947, 0.6126, -0.6165, 0.4947, 0.6126, -0.6165, 0.08103, 0.6737, 0.7345, 0.08103, 0.6737, 0.7345, 0.08103, 0.6737, 0.7345, 0.08103, 0.6737, 0.7345, 0.8653, -0.4133, 0.2836, 0.8653, -0.4133, 0.2836, 0.8653, -0.4133, 0.2836, 0.8653, -0.4133, 0.2836, -0.08103, -0.6737, -0.7345, -0.08103, -0.6737, -0.7345, -0.08103, -0.6737, -0.7345, -0.08103, -0.6737, -0.7345, -0.4947, -0.6126, 0.6165, -0.4947, -0.6126, 0.6165, -0.4947, -0.6126, 0.6165, -0.4947, -0.6126, 0.6165, -0.8653, 0.4133, -0.2836, -0.8653, 0.4133, -0.2836, -0.8653, 0.4133, -0.2836, -0.8653, 0.4133, -0.2836, 0.4947, 0.6126, -0.6165, 0.4947, 0.6126, -0.6165, 0.4947, 0.6126, -0.6165, 0.4947, 0.6126, -0.6165, 0.08103, 0.6737, 0.7345, 0.08103, 0.6737, 0.7345, 0.08103, 0.6737, 0.7345, 0.08103, 0.6737, 0.7345, 0.08103, 0.6737, 0.7345, 0.08103, 0.6737, 0.7345, 0.08103, 0.6737, 0.7345, 0.08103, 0.6737, 0.7345, 0.8653, -0.4133, 0.2836, 0.8653, -0.4133, 0.2836, 0.8653, -0.4133, 0.2836, 0.8653, -0.4133, 0.2836, -0.4947, -0.6126, 0.6165, -0.4947, -0.6126, 0.6165, -0.4947, -0.6126, 0.6165, -0.4947, -0.6126, 0.6165, -0.08103, -0.6737, -0.7345, -0.08103, -0.6737, -0.7345, -0.08103, -0.6737, -0.7345, -0.08103, -0.6737, -0.7345, 0.4947, 0.6126, -0.6165, 0.4947, 0.6126, -0.6165, 0.4947, 0.6126, -0.6165, 0.4947, 0.6126, -0.6165, -0.8653, 0.4133, -0.2836, -0.8653, 0.4133, -0.2836, -0.8653, 0.4133, -0.2836, -0.8653, 0.4133, -0.2836, 0.08103, 0.6737, 0.7345, 0.08103, 0.6737, 0.7345, 0.08103, 0.6737, 0.7345, 0.08103, 0.6737, 0.7345, 0.8653, -0.4133, 0.2836, 0.8653, -0.4133, 0.2836, 0.8653, -0.4133, 0.2836, 0.8653, -0.4133, 0.2836, -0.4947, -0.6126, 0.6165, -0.4947, -0.6126, 0.6165, -0.4947, -0.6126, 0.6165, -0.4947, -0.6126, 0.6165, -0.08103, -0.6737, -0.7345, -0.08103, -0.6737, -0.7345, -0.08103, -0.6737, -0.7345, -0.08103, -0.6737, -0.7345, 0.4947, 0.6126, -0.6165, 0.4947, 0.6126, -0.6165, 0.4947, 0.6126, -0.6165, 0.4947, 0.6126, -0.6165, -0.8653, 0.4133, -0.2836, -0.8653, 0.4133, -0.2836, -0.8653, 0.4133, -0.2836, -0.8653, 0.4133, -0.2836, 0.08103, 0.6737, 0.7345, 0.08103, 0.6737, 0.7345, 0.08103, 0.6737, 0.7345, 0.08103, 0.6737, 0.7345, 0.8653, -0.4133, 0.2836, 0.8653, -0.4133, 0.2836, 0.8653, -0.4133, 0.2836, 0.8653, -0.4133, 0.2836, -0.4947, -0.6126, 0.6165, -0.4947, -0.6126, 0.6165, -0.4947, -0.6126, 0.6165, -0.4947, -0.6126, 0.6165, -0.08103, -0.6737, -0.7345, -0.08103, -0.6737, -0.7345, -0.08103, -0.6737, -0.7345, -0.08103, -0.6737, -0.7345, 0.4947, 0.6126, -0.6165, 0.4947, 0.6126, -0.6165, 0.4947, 0.6126, -0.6165, 0.4947, 0.6126, -0.6165, -0.8653, 0.4133, -0.2836, -0.8653, 0.4133, -0.2836, -0.8653, 0.4133, -0.2836, -0.8653, 0.4133, -0.2836, 0.08103, 0.6737, 0.7345, 0.08103, 0.6737, 0.7345, 0.08103, 0.6737, 0.7345, 0.08103, 0.6737, 0.7345, 0.8653, -0.4133, 0.2836, 0.8653, -0.4133, 0.2836, 0.8653, -0.4133, 0.2836, 0.8653, -0.4133, 0.2836, -0.4947, -0.6126, 0.6165, -0.4947, -0.6126, 0.6165, -0.4947, -0.6126, 0.6165, -0.4947, -0.6126, 0.6165, -0.08103, -0.6737, -0.7345, -0.08103, -0.6737, -0.7345, -0.08103, -0.6737, -0.7345, -0.08103, -0.6737, -0.7345, 0.4947, 0.6126, -0.6165, 0.4947, 0.6126, -0.6165, 0.4947, 0.6126, -0.6165, 0.4947, 0.6126, -0.6165, -0.8653, 0.4133, -0.2836, -0.8653, 0.4133, -0.2836, -0.8653, 0.4133, -0.2836, -0.8653, 0.4133, -0.2836, 0.08104, 0.6737, 0.7345, 0.08104, 0.6737, 0.7345, 0.08104, 0.6737, 0.7345, 0.08104, 0.6737, 0.7345, 0.8653, -0.4133, 0.2836, 0.8653, -0.4133, 0.2836, 0.8653, -0.4133, 0.2836, 0.8653, -0.4133, 0.2836, -0.4947, -0.6126, 0.6165, -0.4947, -0.6126, 0.6165, -0.4947, -0.6126, 0.6165, -0.4947, -0.6126, 0.6165, -0.08103, -0.6737, -0.7345, -0.08103, -0.6737, -0.7345, -0.08103, -0.6737, -0.7345, -0.08103, -0.6737, -0.7345, 0.4947, 0.6126, -0.6165, 0.4947, 0.6126, -0.6165, 0.4947, 0.6126, -0.6165, 0.4947, 0.6126, -0.6165, -0.8653, 0.4133, -0.2836, -0.8653, 0.4133, -0.2836, -0.8653, 0.4133, -0.2836, -0.8653, 0.4133, -0.2836, 0.08103, 0.6737, 0.7345, 0.08103, 0.6737, 0.7345, 0.08103, 0.6737, 0.7345, 0.08103, 0.6737, 0.7345, 0.8653, -0.4133, 0.2836, 0.8653, -0.4133, 0.2836, 0.8653, -0.4133, 0.2836, 0.8653, -0.4133, 0.2836, -0.4947, -0.6126, 0.6165, -0.4947, -0.6126, 0.6165, -0.4947, -0.6126, 0.6165, -0.4947, -0.6126, 0.6165, -0.08103, -0.6737, -0.7345, -0.08103, -0.6737, -0.7345, -0.08103, -0.6737, -0.7345, -0.08103, -0.6737, -0.7345, 0.4947, 0.6126, -0.6165, 0.4947, 0.6126, -0.6165, 0.4947, 0.6126, -0.6165, 0.4947, 0.6126, -0.6165, -0.8653, 0.4133, -0.2836, -0.8653, 0.4133, -0.2836, -0.8653, 0.4133, -0.2836, -0.8653, 0.4133, -0.2836, 0.8792, -0.3571, 0.3152, 0.8792, -0.3571, 0.3152, 0.8792, -0.3571, 0.3152, 0.8792, -0.3571, 0.3152, -0.04385, -0.7196, -0.693, -0.04385, -0.7196, -0.693, -0.04385, -0.7196, -0.693, -0.04385, -0.7196, -0.693, -0.4743, -0.5955, 0.6484, -0.4743, -0.5955, 0.6484, -0.4743, -0.5955, 0.6484, -0.4743, -0.5955, 0.6484, -0.8793, 0.3571, -0.3152, -0.8793, 0.3571, -0.3152, -0.8793, 0.3571, -0.3152, -0.8793, 0.3571, -0.3152, 0.4743, 0.5955, -0.6484, 0.4743, 0.5955, -0.6484, 0.4743, 0.5955, -0.6484, 0.4743, 0.5955, -0.6484, 0.04386, 0.7196, 0.693, 0.04386, 0.7196, 0.693, 0.04386, 0.7196, 0.693, 0.04386, 0.7196, 0.693, 0.8491, -0.3524, 0.3936, 0.8491, -0.3524, 0.3936, 0.8491, -0.3524, 0.3936, 0.8491, -0.3524, 0.3936, 0.05518, -0.6818, -0.7295, 0.05518, -0.6818, -0.7295, 0.05518, -0.6818, -0.7295, 0.05518, -0.6818, -0.7295, -0.5254, -0.6411, 0.5594, -0.5254, -0.6411, 0.5594, -0.5254, -0.6411, 0.5594, -0.5254, -0.6411, 0.5594, -0.8491, 0.3524, -0.3936, -0.8491, 0.3524, -0.3936, -0.8491, 0.3524, -0.3936, -0.8491, 0.3524, -0.3936, 0.5254, 0.6411, -0.5594, 0.5254, 0.6411, -0.5594, 0.5254, 0.6411, -0.5594, 0.5254, 0.6411, -0.5594, -0.05518, 0.6818, 0.7295, -0.05518, 0.6818, 0.7295, -0.05518, 0.6818, 0.7295, -0.05518, 0.6818, 0.7295, -0.05518, 0.6818, 0.7295, -0.05518, 0.6818, 0.7295, -0.05518, 0.6818, 0.7295, -0.05518, 0.6818, 0.7295, 0.8491, -0.3524, 0.3936, 0.8491, -0.3524, 0.3936, 0.8491, -0.3524, 0.3936, 0.8491, -0.3524, 0.3936, -0.5254, -0.6411, 0.5594, -0.5254, -0.6411, 0.5594, -0.5254, -0.6411, 0.5594, -0.5254, -0.6411, 0.5594, 0.05518, -0.6818, -0.7295, 0.05518, -0.6818, -0.7295, 0.05518, -0.6818, -0.7295, 0.05518, -0.6818, -0.7295, 0.5254, 0.6411, -0.5594, 0.5254, 0.6411, -0.5594, 0.5254, 0.6411, -0.5594, 0.5254, 0.6411, -0.5594, -0.8491, 0.3524, -0.3936, -0.8491, 0.3524, -0.3936, -0.8491, 0.3524, -0.3936, -0.8491, 0.3524, -0.3936, -0.05518, 0.6818, 0.7295, -0.05518, 0.6818, 0.7295, -0.05518, 0.6818, 0.7295, -0.05518, 0.6818, 0.7295, 0.8491, -0.3524, 0.3936, 0.8491, -0.3524, 0.3936, 0.8491, -0.3524, 0.3936, 0.8491, -0.3524, 0.3936, -0.5254, -0.6411, 0.5594, -0.5254, -0.6411, 0.5594, -0.5254, -0.6411, 0.5594, -0.5254, -0.6411, 0.5594, 0.05518, -0.6818, -0.7295, 0.05518, -0.6818, -0.7295, 0.05518, -0.6818, -0.7295, 0.05518, -0.6818, -0.7295, 0.5254, 0.6411, -0.5594, 0.5254, 0.6411, -0.5594, 0.5254, 0.6411, -0.5594, 0.5254, 0.6411, -0.5594, -0.8491, 0.3524, -0.3936, -0.8491, 0.3524, -0.3936, -0.8491, 0.3524, -0.3936, -0.8491, 0.3524, -0.3936, 0.5315, 0.4619, -0.71, 0.5315, 0.4619, -0.71, 0.5315, 0.4619, -0.71, 0.5315, 0.4619, -0.71, -0.3404, -0.6511, -0.6784, -0.3404, -0.6511, -0.6784, -0.3404, -0.6511, -0.6784, -0.3404, -0.6511, -0.6784, 0.7756, -0.6023, 0.1889, 0.7756, -0.6023, 0.1889, 0.7756, -0.6023, 0.1889, 0.7756, -0.6023, 0.1889, -0.5315, -0.4619, 0.71, -0.5315, -0.4619, 0.71, -0.5315, -0.4619, 0.71, -0.5315, -0.4619, 0.71, -0.7756, 0.6023, -0.1889, -0.7756, 0.6023, -0.1889, -0.7756, 0.6023, -0.1889, -0.7756, 0.6023, -0.1889, 0.3404, 0.6511, 0.6784, 0.3404, 0.6511, 0.6784, 0.3404, 0.6511, 0.6784, 0.3404, 0.6511, 0.6784, 0.8868, -0.4622, -0.00134, 0.8868, -0.4622, -0.00134, 0.8868, -0.4622, -0.00134, 0.8868, -0.4622, -0.00134, -0.3404, -0.6511, -0.6784, -0.3404, -0.6511, -0.6784, -0.3404, -0.6511, -0.6784, -0.3404, -0.6511, -0.6784, -0.3127, -0.602, 0.7347, -0.3127, -0.602, 0.7347, -0.3127, -0.602, 0.7347, -0.3127, -0.602, 0.7347, -0.8868, 0.4622, 0.00134, -0.8868, 0.4622, 0.00134, -0.8868, 0.4622, 0.00134, -0.8868, 0.4622, 0.00134, 0.3127, 0.602, -0.7347, 0.3127, 0.602, -0.7347, 0.3127, 0.602, -0.7347, 0.3127, 0.602, -0.7347, 0.3404, 0.6511, 0.6784, 0.3404, 0.6511, 0.6784, 0.3404, 0.6511, 0.6784, 0.3404, 0.6511, 0.6784, 0.3404, 0.6511, 0.6784, 0.3404, 0.6511, 0.6784, 0.3404, 0.6511, 0.6784, 0.3404, 0.6511, 0.6784, 0.8868, -0.4622, -0.001344, 0.8868, -0.4622, -0.001344, 0.8868, -0.4622, -0.001344, 0.8868, -0.4622, -0.001344, -0.3127, -0.602, 0.7347, -0.3127, -0.602, 0.7347, -0.3127, -0.602, 0.7347, -0.3127, -0.602, 0.7347, -0.3404, -0.6511, -0.6784, -0.3404, -0.6511, -0.6784, -0.3404, -0.6511, -0.6784, -0.3404, -0.6511, -0.6784, 0.3127, 0.602, -0.7347, 0.3127, 0.602, -0.7347, 0.3127, 0.602, -0.7347, 0.3127, 0.602, -0.7347, -0.8868, 0.4622, 0.001345, -0.8868, 0.4622, 0.001345, -0.8868, 0.4622, 0.001345, -0.8868, 0.4622, 0.001345, 0.5315, 0.4619, -0.71, 0.5315, 0.4619, -0.71, 0.5315, 0.4619, -0.71, 0.5315, 0.4619, -0.71, -0.3404, -0.6511, -0.6784, -0.3404, -0.6511, -0.6784, -0.3404, -0.6511, -0.6784, -0.3404, -0.6511, -0.6784, 0.7756, -0.6023, 0.1889, 0.7756, -0.6023, 0.1889, 0.7756, -0.6023, 0.1889, 0.7756, -0.6023, 0.1889, -0.5315, -0.4619, 0.71, -0.5315, -0.4619, 0.71, -0.5315, -0.4619, 0.71, -0.5315, -0.4619, 0.71, -0.7756, 0.6023, -0.1889, -0.7756, 0.6023, -0.1889, -0.7756, 0.6023, -0.1889, -0.7756, 0.6023, -0.1889, 0.3404, 0.6511, 0.6784, 0.3404, 0.6511, 0.6784, 0.3404, 0.6511, 0.6784, 0.3404, 0.6511, 0.6784, 0.3404, 0.6511, 0.6784, 0.3404, 0.6511, 0.6784, 0.3404, 0.6511, 0.6784, 0.3404, 0.6511, 0.6784, 0.5315, 0.4619, -0.71, 0.5315, 0.4619, -0.71, 0.5315, 0.4619, -0.71, 0.5315, 0.4619, -0.71, 0.7756, -0.6023, 0.1889, 0.7756, -0.6023, 0.1889, 0.7756, -0.6023, 0.1889, 0.7756, -0.6023, 0.1889, -0.3404, -0.6511, -0.6784, -0.3404, -0.6511, -0.6784, -0.3404, -0.6511, -0.6784, -0.3404, -0.6511, -0.6784, -0.7756, 0.6023, -0.1889, -0.7756, 0.6023, -0.1889, -0.7756, 0.6023, -0.1889, -0.7756, 0.6023, -0.1889, -0.5315, -0.4619, 0.71, -0.5315, -0.4619, 0.71, -0.5315, -0.4619, 0.71, -0.5315, -0.4619, 0.71, 0.3404, 0.6511, 0.6784, 0.3404, 0.6511, 0.6784, 0.3404, 0.6511, 0.6784, 0.3404, 0.6511, 0.6784, 0.5315, 0.4619, -0.71, 0.5315, 0.4619, -0.71, 0.5315, 0.4619, -0.71, 0.5315, 0.4619, -0.71, 0.7756, -0.6023, 0.1889, 0.7756, -0.6023, 0.1889, 0.7756, -0.6023, 0.1889, 0.7756, -0.6023, 0.1889, -0.3404, -0.6511, -0.6784, -0.3404, -0.6511, -0.6784, -0.3404, -0.6511, -0.6784, -0.3404, -0.6511, -0.6784, -0.7756, 0.6023, -0.1889, -0.7756, 0.6023, -0.1889, -0.7756, 0.6023, -0.1889, -0.7756, 0.6023, -0.1889, -0.5315, -0.4619, 0.71, -0.5315, -0.4619, 0.71, -0.5315, -0.4619, 0.71, -0.5315, -0.4619, 0.71, 0.3404, 0.6511, 0.6784, 0.3404, 0.6511, 0.6784, 0.3404, 0.6511, 0.6784, 0.3404, 0.6511, 0.6784, 0.5315, 0.4619, -0.71, 0.5315, 0.4619, -0.71, 0.5315, 0.4619, -0.71, 0.5315, 0.4619, -0.71, 0.7756, -0.6023, 0.1889, 0.7756, -0.6023, 0.1889, 0.7756, -0.6023, 0.1889, 0.7756, -0.6023, 0.1889, -0.3404, -0.6511, -0.6784, -0.3404, -0.6511, -0.6784, -0.3404, -0.6511, -0.6784, -0.3404, -0.6511, -0.6784, -0.7756, 0.6023, -0.1889, -0.7756, 0.6023, -0.1889, -0.7756, 0.6023, -0.1889, -0.7756, 0.6023, -0.1889, -0.5315, -0.4619, 0.71, -0.5315, -0.4619, 0.71, -0.5315, -0.4619, 0.71, -0.5315, -0.4619, 0.71, 0.3404, 0.6511, 0.6784, 0.3404, 0.6511, 0.6784, 0.3404, 0.6511, 0.6784, 0.3404, 0.6511, 0.6784, 0.5315, 0.4619, -0.71, 0.5315, 0.4619, -0.71, 0.5315, 0.4619, -0.71, 0.5315, 0.4619, -0.71, 0.7756, -0.6023, 0.1889, 0.7756, -0.6023, 0.1889, 0.7756, -0.6023, 0.1889, 0.7756, -0.6023, 0.1889, -0.3404, -0.6511, -0.6784, -0.3404, -0.6511, -0.6784, -0.3404, -0.6511, -0.6784, -0.3404, -0.6511, -0.6784, -0.7756, 0.6023, -0.1889, -0.7756, 0.6023, -0.1889, -0.7756, 0.6023, -0.1889, -0.7756, 0.6023, -0.1889, -0.5315, -0.4619, 0.71, -0.5315, -0.4619, 0.71, -0.5315, -0.4619, 0.71, -0.5315, -0.4619, 0.71, 0.9375, -0.2906, -0.1915, 0.9375, -0.2906, -0.1915, 0.9375, -0.2906, -0.1915, 0.9375, -0.2906, -0.1915, -0.3404, -0.6511, -0.6784, -0.3404, -0.6511, -0.6784, -0.3404, -0.6511, -0.6784, -0.3404, -0.6511, -0.6784, -0.07249, -0.7011, 0.7093, -0.07249, -0.7011, 0.7093, -0.07249, -0.7011, 0.7093, -0.07249, -0.7011, 0.7093, -0.9375, 0.2906, 0.1915, -0.9375, 0.2906, 0.1915, -0.9375, 0.2906, 0.1915, -0.9375, 0.2906, 0.1915, 0.07249, 0.7011, -0.7093, 0.07249, 0.7011, -0.7093, 0.07249, 0.7011, -0.7093, 0.07249, 0.7011, -0.7093, 0.3404, 0.6511, 0.6784, 0.3404, 0.6511, 0.6784, 0.3404, 0.6511, 0.6784, 0.3404, 0.6511, 0.6784, 0.1241, -0.111, -0.986, 0.1241, -0.111, -0.986, 0.1241, -0.111, -0.986, 0.1241, -0.111, -0.986, -0.9644, -0.2585, -0.05568, -0.9644, -0.2585, -0.05568, -0.9644, -0.2585, -0.05568, -0.9644, -0.2585, -0.05568, 0.5056, -0.8455, 0.1716, 0.5056, -0.8455, 0.1716, 0.5056, -0.8455, 0.1716, 0.5056, -0.8455, 0.1716, -0.1092, 0.1151, 0.9873, -0.1092, 0.1151, 0.9873, -0.1092, 0.1151, 0.9873, -0.1092, 0.1151, 0.9873, -0.5056, 0.8455, -0.1716, -0.5056, 0.8455, -0.1716, -0.5056, 0.8455, -0.1716, -0.5056, 0.8455, -0.1716, 0.9563, 0.2659, 0.1219, 0.9563, 0.2659, 0.1219, 0.9563, 0.2659, 0.1219, 0.9563, 0.2659, 0.1219, 0.7922, 0.5337, 0.2958, 0.7922, 0.5337, 0.2958, 0.7922, 0.5337, 0.2958, 0.7922, 0.5337, 0.2958, 0.3159, 0.07256, -0.946, 0.3159, 0.07256, -0.946, 0.3159, 0.07256, -0.946, 0.3159, 0.07256, -0.946, 0.5057, -0.8457, 0.1706, 0.5057, -0.8457, 0.1706, 0.5057, -0.8457, 0.1706, 0.5057, -0.8457, 0.1706, -0.7922, -0.5337, -0.2958, -0.7922, -0.5337, -0.2958, -0.7922, -0.5337, -0.2958, -0.7922, -0.5337, -0.2958, -0.505, 0.8457, -0.1726, -0.505, 0.8457, -0.1726, -0.505, 0.8457, -0.1726, -0.505, 0.8457, -0.1726, -0.3805, 0.03545, 0.9241, -0.3805, 0.03545, 0.9241, -0.3805, 0.03545, 0.9241, -0.3805, 0.03545, 0.9241, 0.8354, 0.2851, 0.47, 0.8354, 0.2851, 0.47, 0.8354, 0.2851, 0.47, 0.8354, 0.2851, 0.47, 0.3417, 0.0136, -0.9397, 0.3417, 0.0136, -0.9397, 0.3417, 0.0136, -0.9397, 0.3417, 0.0136, -0.9397, 0.5062, -0.8455, 0.1699, 0.5062, -0.8455, 0.1699, 0.5062, -0.8455, 0.1699, 0.5062, -0.8455, 0.1699, -0.8354, -0.2851, -0.47, -0.8354, -0.2851, -0.47, -0.8354, -0.2851, -0.47, -0.8354, -0.2851, -0.47, -0.5056, 0.8455, -0.1716, -0.5056, 0.8455, -0.1716, -0.5056, 0.8455, -0.1716, -0.5056, 0.8455, -0.1716, -0.4006, 0.08916, 0.9119, -0.4006, 0.08916, 0.9119, -0.4006, 0.08916, 0.9119, -0.4006, 0.08916, 0.9119, 0.8447, 0.2916, 0.4487, 0.8447, 0.2916, 0.4487, 0.8447, 0.2916, 0.4487, 0.8447, 0.2916, 0.4487, 0.3509, -0.04329, -0.9354, 0.3509, -0.04329, -0.9354, 0.3509, -0.04329, -0.9354, 0.3509, -0.04329, -0.9354, 0.5063, -0.8452, 0.1711, 0.5063, -0.8452, 0.1711, 0.5063, -0.8452, 0.1711, 0.5063, -0.8452, 0.1711, -0.9379, -0.05792, -0.3419, -0.9379, -0.05792, -0.3419, -0.9379, -0.05792, -0.3419, -0.9379, -0.05792, -0.3419, -0.5056, 0.8455, -0.1716, -0.5056, 0.8455, -0.1716, -0.5056, 0.8455, -0.1716, -0.5056, 0.8455, -0.1716, -0.3991, 0.08644, 0.9128, -0.3991, 0.08644, 0.9128, -0.3991, 0.08644, 0.9128, -0.3991, 0.08644, 0.9128, 0.8447, 0.2916, 0.4487, 0.8447, 0.2916, 0.4487, 0.8447, 0.2916, 0.4487, 0.8447, 0.2916, 0.4487, 0.3417, 0.01361, -0.9397, 0.3417, 0.01361, -0.9397, 0.3417, 0.01361, -0.9397, 0.3417, 0.01361, -0.9397, 0.5056, -0.8457, 0.1707, 0.5056, -0.8457, 0.1707, 0.5056, -0.8457, 0.1707, 0.5056, -0.8457, 0.1707, -0.7922, -0.5337, -0.2958, -0.7922, -0.5337, -0.2958, -0.7922, -0.5337, -0.2958, -0.7922, -0.5337, -0.2958, -0.5056, 0.8455, -0.1716, -0.5056, 0.8455, -0.1716, -0.5056, 0.8455, -0.1716, -0.5056, 0.8455, -0.1716, -0.3848, 0.03232, 0.9224, -0.3848, 0.03232, 0.9224, -0.3848, 0.03232, 0.9224, -0.3848, 0.03232, 0.9224, 0.3417, 0.0136, -0.9397, 0.3417, 0.0136, -0.9397, 0.3417, 0.0136, -0.9397, 0.3417, 0.0136, -0.9397, -0.7922, -0.5337, -0.2958, -0.7922, -0.5337, -0.2958, -0.7922, -0.5337, -0.2958, -0.7922, -0.5337, -0.2958, 0.5038, -0.8468, 0.1705, 0.5038, -0.8468, 0.1705, 0.5038, -0.8468, 0.1705, 0.5038, -0.8468, 0.1705, -0.453, 0.01188, 0.8914, -0.453, 0.01188, 0.8914, -0.453, 0.01188, 0.8914, -0.453, 0.01188, 0.8914, -0.5056, 0.8455, -0.1716, -0.5056, 0.8455, -0.1716, -0.5056, 0.8455, -0.1716, -0.5056, 0.8455, -0.1716, 0.8843, 0.2835, 0.371, 0.8843, 0.2835, 0.371, 0.8843, 0.2835, 0.371, 0.8843, 0.2835, 0.371, 0.3417, 0.0136, -0.9397, 0.3417, 0.0136, -0.9397, 0.3417, 0.0136, -0.9397, 0.3417, 0.0136, -0.9397, -0.7922, -0.5337, -0.2958, -0.7922, -0.5337, -0.2958, -0.7922, -0.5337, -0.2958, -0.7922, -0.5337, -0.2958, 0.5041, -0.8468, 0.1698, 0.5041, -0.8468, 0.1698, 0.5041, -0.8468, 0.1698, 0.5041, -0.8468, 0.1698, -0.4336, -0.02276, 0.9008, -0.4336, -0.02276, 0.9008, -0.4336, -0.02276, 0.9008, -0.4336, -0.02276, 0.9008, -0.5056, 0.8455, -0.1716, -0.5056, 0.8455, -0.1716, -0.5056, 0.8455, -0.1716, -0.5056, 0.8455, -0.1716, 0.7989, 0.4009, 0.4483, 0.7989, 0.4009, 0.4483, 0.7989, 0.4009, 0.4483, 0.7989, 0.4009, 0.4483])] * 3)])

# ---- objects
ob_light = bpy.data.objects.new('Light', light_light)
ob_stonehenge = bpy.data.objects.new('Stonehenge', me_east2)
ob_stonehenge_east2 = bpy.data.objects.new('Stonehenge_East2', me_stonehenge_east2)

# ---- transforms, parenting, visibility, modifiers, constraints
ob_light.location = (-7.801, 20.12, 38.95)
ob_light.rotation_euler = (0.6503, 0.05522, 1.866)
ob_light.lock_rotations_4d = False
ob_light.empty_display_type = 'ARROWS'
ob_light.color = (0.0, 0.0, 0.0, 0.0)
ob_light.lineart.crease_threshold = 0.0
ob_stonehenge.location = (0.0, 0.0, 0.0)
ob_stonehenge.rotation_euler = (0.1745, 1.485, 0.0)
ob_stonehenge.lock_rotations_4d = False
ob_stonehenge.empty_display_type = 'ARROWS'
ob_stonehenge.show_bounds = True
ob_stonehenge.lineart.crease_threshold = 0.0
ob_stonehenge_east2.location = (-0.008678, 2.106, -4.952)
ob_stonehenge_east2.rotation_euler = (0.7983, -0.2223, -0.9052)
ob_stonehenge_east2.scale = (9.231, 9.231, 9.231)
ob_stonehenge_east2.lineart.crease_threshold = 0.0

# ---- collection membership
col_collection.objects.link(ob_light)
col_collection.objects.link(ob_stonehenge)
col_collection.objects.link(ob_stonehenge_east2)

# ---- scene / render settings (as saved in the file)
scene.frame_start = 1; scene.frame_end = 250; scene.frame_set(1)
scene.render.engine = 'CYCLES'
scene.cycles.use_denoising = False
scene.cycles.samples = 128
scene.cycles.sampling_pattern = 'TABULATED_SOBOL'
scene.cycles.use_adaptive_sampling = False
scene.cycles.use_light_tree = False
scene.view_settings.view_transform = 'Filmic'
bpy.context.view_layer.update()

# ---- added for rendering (the .blend has no active camera): camera
cam_auto = bpy.data.cameras.new('AutoCamera')
cam_auto.lens = 50.0
cam_auto.sensor_width = 36.0
cam_auto.clip_end = 2381.49
ob_auto_camera = bpy.data.objects.new('AutoCamera', cam_auto)
scene.collection.objects.link(ob_auto_camera)
ob_auto_camera.location = (138.987, -162.919, 103.956)
ob_auto_camera.rotation_euler = (1.09748, -7.21219e-08, 0.694738)
scene.camera = ob_auto_camera
bpy.context.view_layer.update()
